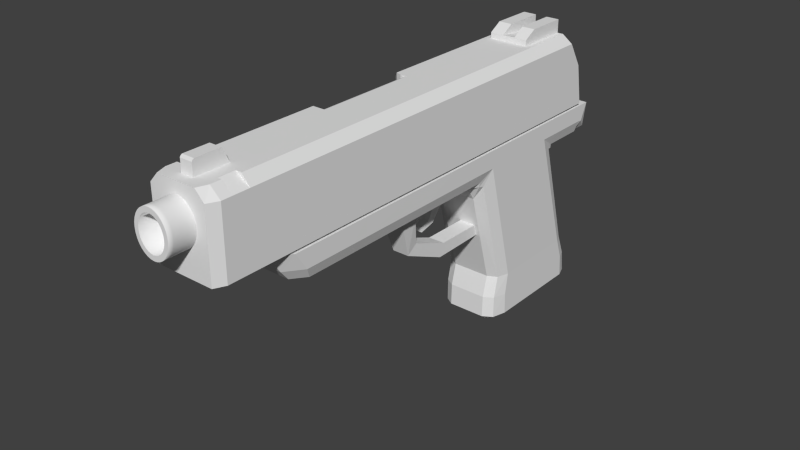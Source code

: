 # Source: v_pistol.blend  (saved by Blender 2.76.0; exported with 4.5.12 LTS)
import bpy
from mathutils import Matrix  # noqa: F401  (used for matrix-valued properties, if any)

bpy.ops.wm.read_factory_settings(use_empty=True)
scene = bpy.context.scene
scene.name = 'Scene'

# ---- collections
col_collection_1 = bpy.data.collections.new('Collection 1'); scene.collection.children.link(col_collection_1)

# ---- world
world_world = bpy.data.worlds.new('World'); scene.world = world_world
world_world.color = (0.05088, 0.05088, 0.05088)
world_world.use_sun_shadow = False
world_world.sun_shadow_jitter_overblur = 0.0
world_world.cycles.sampling_method = 'MANUAL'
world_world.cycles.sample_map_resolution = 256

# ---- meshes
me_cube_002 = bpy.data.meshes.new('Cube.002')
me_cube_002.from_pydata([(-0.07833, -1.306, 0.7219), (-0.1244, 0.2557, 0.7219), (0.07866, -1.306, 0.7219), (0.125, 0.2557, 0.7219), (0.02337, 0.2557, 0.7219), (-0.02285, 0.2557, 0.7219), (0.02324, 0.2557, 0.5965), (-0.02272, 0.2557, 0.5965), (0.07263, 0.2557, 0.7219), (0.07218, 0.2557, 0.5965), (-0.07365, 0.2557, 0.7219), (-0.07319, 0.2557, 0.5965), (-0.1244, -1.244, 0.7219), (0.125, -1.244, 0.7219), (0.125, -1.218, 0.7219), (-0.1244, -1.218, 0.7219), (-0.07365, 0.3019, 0.7219), (-0.1244, 0.3019, 0.7219), (0.125, 0.3019, 0.7219), (0.07263, 0.3019, 0.7219), (0.02337, 0.3019, 0.7219), (-0.02285, 0.3019, 0.7219), (-0.0522, 0.3411, 0.6893), (-0.05208, 0.34, 0.6372), (-0.03348, 0.3528, 0.6722), (-0.03345, 0.3524, 0.6532), (-0.0882, 0.3411, 0.6893), (-0.08799, 0.34, 0.6372), (-0.05656, 0.3528, 0.6722), (-0.05651, 0.3524, 0.6532), (0.08836, 0.34, 0.6372), (0.08856, 0.3411, 0.6893), (0.05675, 0.3524, 0.6532), (0.0568, 0.3528, 0.6722), (0.05147, 0.3411, 0.6893), (0.05136, 0.34, 0.6372), (0.03302, 0.3528, 0.6722), (0.03299, 0.3524, 0.6532), (0.01653, 0.34, 0.6372), (0.01656, 0.3411, 0.6893), (0.01062, 0.3524, 0.6532), (0.01063, 0.3528, 0.6722), (-0.01617, 0.34, 0.6372), (-0.0162, 0.3411, 0.6893), (-0.01038, 0.3524, 0.6532), (-0.01039, 0.3528, 0.6722), (0.125, 0.1025, 0.7219), (-0.1244, 0.1025, 0.7219), (-0.1244, 0.05537, 0.7219), (0.125, 0.05537, 0.7219), (-0.1119, -1.232, 0.7219), (-0.06621, 0.2364, 0.7219), (-0.1119, 0.2364, 0.7219), (0.1124, 0.1025, 0.7219), (0.1124, 0.2364, 0.7219), (0.06531, 0.2364, 0.7219), (0.02103, 0.2364, 0.7219), (-0.02053, 0.2364, 0.7219), (-0.1119, -1.207, 0.7219), (0.1124, -1.232, 0.7219), (0.1124, -1.207, 0.7219), (-0.1119, 0.05537, 0.7219), (0.1124, 0.05537, 0.7219), (-0.1119, 0.1025, 0.7219), (-0.1244, -0.2207, 0.7219), (0.125, -0.3418, 0.7219), (-0.1119, -0.2207, 0.7219), (0.1124, -0.3418, 0.7219), (0.125, 0.1535, 0.7219), (0.125, 0.2046, 0.7219), (-0.1244, 0.2046, 0.7219), (-0.1244, 0.1535, 0.7219), (-0.02272, 0.2046, 0.5965), (-0.02272, 0.1535, 0.5965), (0.02324, 0.2046, 0.5965), (0.02324, 0.1535, 0.5965), (-0.07319, 0.2046, 0.5965), (-0.07319, 0.1535, 0.5965), (0.1124, 0.1471, 0.7219), (0.1124, 0.1918, 0.7219), (-0.1119, 0.1918, 0.7219), (-0.1119, 0.1471, 0.7219), (0.121, 0.1718, 0.1853), (-0.07151, 0.2189, 0.1853), (0.07053, 0.2189, 0.1853), (0.02276, 0.2189, 0.1853), (-0.02225, 0.2189, 0.1853), (-0.1205, 0.1718, 0.1853), (-0.02225, -0.2254, 0.1853), (0.02276, -0.2254, 0.1853), (0.07053, -0.2254, 0.1853), (-0.07251, -0.2254, 0.1853), (-0.1244, -1.005, 0.7219), (-0.02283, -1.005, 0.5965), (0.02335, -1.005, 0.5965), (0.07255, -1.005, 0.5965), (-0.07251, -1.005, 0.5965), (-0.1119, -1.005, 0.7219), (0.125, -1.005, 0.7219), (0.1124, -1.005, 0.7219), (-0.05519, -1.175, 0.5965), (-0.07833, -1.261, 0.6542), (-0.07155, -1.226, 0.6134), (0.05558, -1.175, 0.5965), (0.07866, -1.261, 0.6542), (0.0719, -1.226, 0.6134), (-0.1244, -1.2, 0.6543), (-0.07234, -1.153, 0.5965), (-0.1092, -1.177, 0.6134), (0.07285, -1.153, 0.5965), (0.125, -1.2, 0.6543), (0.1097, -1.177, 0.6134), (-0.07251, -0.3281, 0.5367), (-0.07251, -0.4031, 0.5965), (-0.124, -0.2922, 0.6543), (-0.07251, -0.3557, 0.579), (-0.1045, -0.3416, 0.5955), (-0.1086, -0.3462, 0.6134), (-0.1084, -0.3225, 0.5926), (-0.02274, -0.4031, 0.5965), (-0.02268, -0.3281, 0.5367), (-0.02272, -0.3557, 0.579), (0.02326, -0.4031, 0.5965), (0.0232, -0.3281, 0.5367), (0.02324, -0.3557, 0.579), (0.0718, -0.3281, 0.5367), (0.1245, -0.2922, 0.6543), (0.07221, -0.4031, 0.5965), (0.1089, -0.3225, 0.5926), (0.105, -0.3416, 0.5955), (0.1091, -0.3462, 0.6134), (0.07201, -0.3557, 0.579), (0.121, -0.1625, 0.1853), (0.1062, -0.2069, 0.1853), (-0.1205, -0.1625, 0.1853), (-0.1061, -0.2069, 0.1853), (-0.1244, -1.005, 0.6543), (-0.1091, -1.005, 0.6134), (0.1249, -1.005, 0.6543), (0.1096, -1.005, 0.6134), (0.125, -0.9409, 0.7219), (0.1124, -0.9409, 0.7219), (-0.1244, -0.9409, 0.7219), (-0.1119, -0.9409, 0.7219), (0.1095, -0.9409, 0.6134), (0.1248, -0.9409, 0.6543), (-0.07251, -0.9409, 0.5965), (-0.109, -0.9409, 0.6134), (-0.1243, -0.9409, 0.6543), (-0.02282, -0.9409, 0.5965), (0.02333, -0.9409, 0.5965), (0.0725, -0.9409, 0.5965), (0.125, -0.6455, 0.7219), (0.1124, -0.6455, 0.7219), (-0.1088, -0.6455, 0.6134), (-0.1241, -0.6455, 0.6543), (-0.02278, -0.6455, 0.5965), (-0.1244, -0.6455, 0.7219), (-0.1119, -0.6455, 0.7219), (0.1093, -0.6455, 0.6134), (0.1247, -0.6455, 0.6543), (-0.07251, -0.6455, 0.5965), (0.0233, -0.6455, 0.5965), (0.07238, -0.6455, 0.5965), (-0.1244, -0.7137, 0.7219), (-0.1119, -0.7137, 0.7219), (0.1094, -0.7137, 0.6134), (0.1247, -0.7137, 0.6543), (-0.07251, -0.7137, 0.5965), (0.02331, -0.7137, 0.5965), (0.07241, -0.7137, 0.5965), (0.125, -0.7137, 0.7219), (0.1124, -0.7137, 0.7219), (-0.1088, -0.7137, 0.6134), (-0.1242, -0.7137, 0.6543), (-0.02279, -0.7137, 0.5965), (-0.006485, -0.6633, 0.447), (-0.00648, -0.6213, 0.4767), (0.02365, -0.6213, 0.4767), (0.05573, -0.6213, 0.4767), (0.02365, -0.6633, 0.447), (0.05575, -0.6633, 0.447), (-0.006485, -0.4901, 0.3695), (-0.00648, -0.4712, 0.4174), (0.02365, -0.4712, 0.4174), (0.05573, -0.4712, 0.4174), (0.02365, -0.4901, 0.3695), (0.05575, -0.4901, 0.3695), (-0.006485, -0.2729, 0.373), (-0.00648, -0.2721, 0.4152), (0.02365, -0.2721, 0.4152), (0.05573, -0.2721, 0.4152), (0.02365, -0.2729, 0.373), (0.05575, -0.2729, 0.373), (-0.124, 0.2557, 0.659), (-0.1239, 0.2725, 0.6567), (-0.109, 0.3098, 0.6228), (-0.109, 0.2557, 0.6148), (0.1245, 0.2557, 0.659), (0.1095, 0.3098, 0.6228), (0.1245, 0.2725, 0.6567), (0.109, 0.2557, 0.6148), (0.07217, 0.165, 0.5965), (0.1245, 0.02397, 0.659), (0.07134, 0.1164, 0.5355), (0.1091, 0.09515, 0.6148), (0.1048, 0.1015, 0.5974), (0.1086, 0.08284, 0.6001), (0.07142, 0.1249, 0.5786), (-0.07159, 0.1164, 0.5355), (-0.124, 0.02397, 0.659), (-0.07241, 0.1249, 0.5786), (-0.1046, 0.1017, 0.5974), (-0.1081, 0.08284, 0.6001), (-0.109, 0.09604, 0.6148), (-0.02267, 0.1164, 0.5355), (-0.02272, 0.165, 0.5965), (-0.02271, 0.1249, 0.5786), (0.02319, 0.1164, 0.5355), (0.02324, 0.165, 0.5965), (0.02322, 0.1249, 0.5786), (-0.07319, 0.165, 0.5965), (0.07218, 0.1535, 0.5965), (0.1245, 0.1535, 0.659), (0.109, 0.1535, 0.6148), (0.1245, 0.2046, 0.659), (0.07217, 0.2046, 0.5965), (0.109, 0.2046, 0.6148), (-0.124, 0.2046, 0.659), (-0.109, 0.2046, 0.6148), (-0.124, 0.1535, 0.659), (-0.109, 0.1535, 0.6148), (0.1062, 0.2051, 0.1853), (-0.1061, 0.2051, 0.1853), (-0.06542, 0.2366, 0.02207), (-0.02225, 0.2366, 0.02207), (0.02276, 0.2366, 0.02207), (0.06461, 0.2366, 0.02207), (0.0718, 0.1449, 0.5876), (0.1069, 0.09831, 0.6061), (0.1166, 0.0534, 0.6295), (-0.1068, 0.09885, 0.6061), (-0.1161, 0.0534, 0.6295), (0.02323, 0.1449, 0.5876), (-0.02271, 0.1449, 0.5876), (-0.0728, 0.1449, 0.5876), (-0.1133, 0.1885, 0.1853), (0.1136, 0.1885, 0.1853), (-0.1165, 0.2557, 0.6369), (0.1167, 0.2557, 0.6369), (0.1168, 0.05956, 0.6369), (0.1067, 0.09215, 0.5987), (0.07138, 0.1206, 0.5571), (-0.072, 0.1206, 0.5571), (-0.1063, 0.09224, 0.5987), (-0.1165, 0.06001, 0.6369), (0.1167, 0.2046, 0.6369), (-0.1165, 0.1535, 0.6369), (0.02321, 0.1206, 0.5571), (-0.02269, 0.1206, 0.5571), (0.1167, 0.1535, 0.6369), (-0.1165, 0.2046, 0.6369), (-0.1114, 0.07613, 0.6178), (0.1118, 0.07586, 0.6178), (0.125, -0.425, 0.7219), (0.1124, -0.425, 0.7219), (-0.1086, -0.425, 0.6134), (-0.124, -0.425, 0.6543), (-0.02275, -0.425, 0.5965), (-0.1244, -0.425, 0.7219), (-0.1119, -0.425, 0.7219), (0.1091, -0.425, 0.6134), (0.1245, -0.425, 0.6543), (-0.07251, -0.425, 0.5965), (0.02327, -0.425, 0.5965), (0.07224, -0.425, 0.5965), (-0.1244, -0.5036, 0.7219), (-0.1119, -0.5036, 0.7219), (0.1092, -0.5036, 0.6134), (0.1245, -0.5036, 0.6543), (-0.07251, -0.5036, 0.5965), (0.02327, -0.5036, 0.5965), (0.125, -0.5036, 0.7219), (0.1124, -0.5036, 0.7219), (-0.1086, -0.5036, 0.6134), (-0.124, -0.5036, 0.6543), (-0.02275, -0.5036, 0.5965), (0.07226, -0.5036, 0.5965), (-0.01921, -0.4831, 0.5522), (-0.01921, -0.4459, 0.5418), (0.01973, -0.4459, 0.5418), (0.01973, -0.4831, 0.5522), (-0.01625, -0.5067, 0.5053), (-0.01625, -0.4833, 0.488), (0.01677, -0.4833, 0.488), (0.01677, -0.5067, 0.5053), (-0.01625, -0.5458, 0.4887), (-0.01625, -0.543, 0.4733), (0.01677, -0.543, 0.4733), (0.01677, -0.5458, 0.4887), (0.07053, 0.2528, 0.1046), (0.02276, 0.2528, 0.1046), (-0.02225, 0.2528, 0.1046), (-0.07151, 0.2528, 0.1046), (-0.1205, 0.2, 0.1046), (0.121, 0.2, 0.1046), (-0.02225, -0.2456, 0.1046), (0.02276, -0.2456, 0.1046), (0.07053, -0.2456, 0.1046), (-0.07251, -0.2456, 0.1046), (0.1062, -0.2249, 0.1046), (0.121, -0.175, 0.1046), (-0.1205, -0.175, 0.1046), (-0.1061, -0.2249, 0.1046), (-0.1133, 0.2187, 0.1046), (-0.1061, 0.2373, 0.1046), (0.1136, 0.2187, 0.1046), (0.1062, 0.2373, 0.1046), (-0.09364, 0.2023, 0.02207), (0.09415, 0.2021, 0.02207), (-0.02225, -0.2204, 0.02207), (0.02276, -0.2204, 0.02207), (0.06289, -0.2204, 0.02207), (-0.06448, -0.2204, 0.02207), (0.08315, -0.2079, 0.02207), (0.09415, -0.1682, 0.02207), (-0.09364, -0.1683, 0.02207), (-0.08286, -0.2084, 0.02207), (-0.08804, 0.2178, 0.02207), (-0.0846, 0.2274, 0.02207), (0.08843, 0.2176, 0.02207), (0.08488, 0.2272, 0.02207), (-0.02225, 0.2634, 0.02207), (-0.07151, 0.2634, 0.02207), (0.02276, 0.2634, 0.02207), (0.07053, 0.2634, 0.02207), (0.07053, -0.2473, 0.02207), (0.02276, -0.2473, 0.02207), (-0.02225, -0.2473, 0.02207), (-0.07251, -0.2473, 0.02207), (0.1062, -0.2252, 0.02207), (0.121, -0.1719, 0.02207), (-0.1205, -0.1719, 0.02207), (-0.1061, -0.2252, 0.02207), (-0.1205, 0.2069, 0.02207), (0.121, 0.2069, 0.02207), (-0.1133, 0.2269, 0.02207), (-0.1061, 0.2469, 0.02207), (0.1136, 0.2269, 0.02207), (0.1062, 0.2469, 0.02207), (-0.02225, 0.2366, 0.0001636), (-0.06542, 0.2366, 0.0001636), (0.02276, 0.2366, 0.0001636), (0.06461, 0.2366, 0.0001636), (0.06289, -0.2204, 0.0001636), (0.02276, -0.2204, 0.0001636), (-0.02225, -0.2204, 0.0001636), (-0.06448, -0.2204, 0.0001636), (0.08315, -0.2079, 0.0001636), (0.09415, -0.1682, 0.0001636), (-0.09364, -0.1683, 0.0001636), (-0.08286, -0.2084, 0.0001636), (-0.09364, 0.2023, 0.0001636), (0.09415, 0.2021, 0.0001636), (-0.08804, 0.2178, 0.0001636), (-0.0846, 0.2274, 0.0001636), (0.08843, 0.2176, 0.0001636), (0.08488, 0.2272, 0.0001636)], [], [(3, 69, 225, 198), (27, 26, 28, 29), (8, 3, 18, 19), (3, 198, 200, 18), (14, 13, 110, 138, 98), (20, 19, 34, 39), (19, 18, 31, 34), (13, 2, 104, 110), (109, 103, 100, 107, 96, 93, 94, 95), (9, 6, 38, 35), (70, 1, 194, 228), (27, 196, 195, 17, 26), (6, 7, 42, 38), (7, 11, 23, 42), (21, 20, 39, 43), (16, 21, 43, 22), (1, 10, 16, 17), (4, 8, 19, 20), (10, 5, 21, 16), (31, 30, 32, 33), (5, 4, 20, 21), (23, 27, 29, 25), (25, 29, 28, 24), (24, 28, 26, 22), (35, 38, 40, 37), (37, 40, 41, 36), (36, 41, 39, 34), (38, 42, 44, 40), (40, 44, 45, 41), (41, 45, 43, 39), (30, 35, 37, 32), (32, 37, 36, 33), (33, 36, 34, 31), (42, 23, 25, 44), (44, 25, 24, 45), (45, 24, 22, 43), (17, 16, 22, 26), (200, 199, 30, 31, 18), (11, 196, 27, 23), (218, 204, 84, 85), (215, 218, 85, 86), (209, 215, 86, 83), (47, 71, 230, 210), (77, 73, 216, 221), (69, 3, 54, 79), (10, 1, 52, 51), (47, 48, 61, 63), (2, 13, 59, 50, 12, 0, 101, 104), (15, 12, 50, 58), (65, 49, 62, 67), (8, 4, 56, 55), (4, 5, 57, 56), (49, 46, 53, 62), (5, 10, 51, 57), (71, 47, 63, 81), (13, 14, 60, 59), (92, 15, 58, 97), (3, 8, 55, 54), (48, 64, 66, 61), (264, 65, 67, 265), (123, 120, 88, 89), (68, 46, 203, 223), (146, 149, 93, 96), (140, 98, 138, 145), (73, 75, 219, 216), (1, 70, 80, 52), (70, 71, 81, 80), (46, 68, 78, 53), (68, 69, 79, 78), (82, 203, 46, 49, 65, 126, 132), (71, 70, 228, 230), (199, 9, 35, 30), (11, 7, 72, 76), (76, 72, 73, 77), (7, 6, 74, 72), (72, 74, 75, 73), (6, 9, 226, 74), (74, 226, 222, 75), (195, 194, 1, 17), (88, 91, 309, 306), (48, 47, 210, 87, 134, 114, 64), (134, 87, 304, 312), (82, 132, 311, 305), (89, 88, 306, 307), (83, 86, 302, 303), (133, 90, 308, 310), (247, 82, 305, 316), (90, 89, 307, 308), (86, 85, 301, 302), (69, 68, 223, 225), (75, 222, 202, 219), (149, 150, 94, 93), (14, 98, 99, 60), (142, 92, 97, 143), (269, 64, 114, 267), (125, 123, 89, 90), (120, 112, 91, 88), (150, 151, 95, 94), (233, 83, 303, 315), (12, 15, 92, 136, 106), (112, 115, 116, 118), (113, 117, 116, 115), (114, 118, 116, 117), (125, 128, 129, 131), (126, 130, 129, 128), (127, 131, 129, 130), (107, 100, 102, 108), (108, 102, 101, 106), (100, 103, 105, 102), (102, 105, 104, 101), (103, 109, 111, 105), (105, 111, 110, 104), (96, 107, 108, 137), (137, 108, 106, 136), (132, 126, 128, 133), (133, 128, 125, 90), (91, 112, 118, 135), (135, 118, 114, 134), (275, 127, 130, 271), (271, 130, 126, 272), (127, 122, 124, 131), (131, 124, 123, 125), (122, 119, 121, 124), (124, 121, 120, 123), (119, 113, 115, 121), (121, 115, 112, 120), (146, 96, 137, 147), (147, 137, 136, 148), (109, 95, 139, 111), (111, 139, 138, 110), (0, 12, 106, 101), (173, 147, 148, 174), (168, 146, 147, 173), (139, 144, 145, 138), (95, 151, 144, 139), (169, 170, 151, 150), (92, 142, 148, 136), (164, 142, 143, 165), (175, 169, 150, 149), (171, 140, 145, 167), (168, 175, 149, 146), (98, 140, 141, 99), (280, 286, 156, 161), (282, 152, 160, 279), (286, 281, 162, 156), (276, 157, 158, 277), (281, 287, 163, 162), (280, 161, 154, 284), (284, 154, 155, 285), (166, 159, 160, 167), (170, 163, 159, 166), (164, 157, 155, 174), (171, 152, 153, 172), (140, 171, 172, 141), (142, 164, 174, 148), (151, 170, 166, 144), (144, 166, 167, 145), (161, 156, 175, 168), (152, 171, 167, 160), (170, 169, 180, 181), (157, 164, 165, 158), (175, 156, 177, 176), (161, 168, 173, 154), (154, 173, 174, 155), (177, 178, 184, 183), (180, 176, 182, 186), (169, 175, 176, 180), (163, 170, 181, 179), (162, 163, 179, 178), (156, 162, 178, 177), (185, 187, 193, 191), (187, 186, 192, 193), (181, 180, 186, 187), (179, 181, 187, 185), (178, 179, 185, 184), (176, 177, 183, 182), (189, 190, 192, 188), (190, 191, 193, 192), (184, 185, 191, 190), (182, 183, 189, 188), (186, 182, 188, 192), (183, 184, 190, 189), (11, 197, 248, 194, 195, 196), (198, 249, 201, 9, 199, 200), (238, 239, 206, 208), (263, 251, 206, 239), (252, 208, 206, 251), (245, 211, 212, 241), (253, 254, 212, 211), (262, 241, 212, 254), (226, 9, 201, 227), (256, 249, 198, 225), (77, 221, 214, 231), (257, 255, 210, 230), (252, 258, 220, 208), (238, 243, 219, 202), (258, 259, 217, 220), (243, 244, 216, 219), (259, 253, 211, 217), (244, 245, 221, 216), (246, 242, 213, 233), (233, 213, 209, 83), (240, 247, 232, 207), (207, 232, 84, 204), (202, 222, 224, 205), (250, 260, 223, 203), (222, 226, 227, 224), (260, 256, 225, 223), (11, 76, 229, 197), (248, 261, 228, 194), (76, 77, 231, 229), (261, 257, 230, 228), (203, 82, 247, 240), (87, 210, 242, 246), (217, 211, 245, 244), (220, 217, 244, 243), (208, 220, 243, 238), (255, 214, 241, 262), (221, 245, 241, 214), (250, 263, 239, 205), (202, 205, 239, 238), (246, 233, 315, 314), (85, 84, 300, 301), (132, 133, 310, 311), (87, 246, 314, 304), (84, 232, 317, 300), (240, 263, 250), (255, 262, 242), (229, 231, 257, 261), (197, 229, 261, 248), (224, 227, 256, 260), (205, 224, 260, 250), (215, 209, 253, 259), (218, 215, 259, 258), (204, 218, 258, 252), (231, 214, 255, 257), (227, 201, 249, 256), (242, 262, 254, 213), (209, 213, 254, 253), (204, 252, 251, 207), (240, 207, 251, 263), (203, 240, 250), (210, 255, 242), (117, 266, 267, 114), (113, 273, 266, 117), (122, 127, 275, 274), (64, 269, 270, 66), (119, 122, 274, 268), (65, 264, 272, 126), (113, 119, 268, 273), (278, 271, 272, 279), (287, 275, 271, 278), (276, 269, 267, 285), (282, 264, 265, 283), (152, 282, 283, 153), (157, 276, 285, 155), (163, 287, 278, 159), (159, 278, 279, 160), (266, 284, 285, 267), (273, 280, 284, 266), (274, 275, 287, 281), (269, 276, 277, 270), (268, 274, 290, 289), (264, 282, 279, 272), (273, 268, 286, 280), (291, 288, 292, 295), (281, 286, 288, 291), (274, 281, 291, 290), (286, 268, 289, 288), (293, 294, 298, 297), (289, 290, 294, 293), (290, 291, 295, 294), (288, 289, 293, 292), (297, 298, 299, 296), (294, 295, 299, 298), (292, 293, 297, 296), (295, 292, 296, 299), (307, 306, 338, 337), (303, 302, 332, 333), (309, 313, 343, 339), (308, 307, 337, 336), (302, 301, 334, 332), (310, 308, 336, 340), (301, 300, 335, 334), (305, 311, 341, 345), (312, 304, 344, 342), (300, 317, 349, 335), (313, 312, 342, 343), (317, 316, 348, 349), (316, 305, 345, 348), (311, 310, 340, 341), (315, 303, 333, 347), (135, 134, 312, 313), (232, 247, 316, 317), (91, 135, 313, 309), (304, 314, 346, 344), (306, 309, 339, 338), (314, 315, 347, 346), (329, 234, 351, 365), (235, 234, 333, 332), (236, 235, 332, 334), (237, 236, 334, 335), (321, 322, 336, 337), (320, 321, 337, 338), (323, 320, 338, 339), (324, 325, 341, 340), (326, 327, 343, 342), (318, 326, 342, 344), (325, 319, 345, 341), (322, 324, 340, 336), (327, 323, 339, 343), (328, 318, 344, 346), (234, 329, 347, 333), (330, 331, 349, 348), (331, 237, 335, 349), (329, 328, 346, 347), (319, 330, 348, 345), (366, 363, 359, 358, 354, 355, 356, 357, 361, 360, 362, 364, 365, 351, 350, 352, 353, 367), (325, 324, 358, 359), (331, 330, 366, 367), (327, 326, 360, 361), (234, 235, 350, 351), (237, 331, 367, 353), (326, 318, 362, 360), (235, 236, 352, 350), (328, 329, 365, 364), (319, 325, 359, 363), (236, 237, 353, 352), (330, 319, 363, 366), (324, 322, 354, 358), (322, 321, 355, 354), (323, 327, 361, 357), (321, 320, 356, 355), (318, 328, 364, 362), (320, 323, 357, 356)])
_uv = me_cube_002.uv_layers.new(name='UVMap')
_uv.uv.foreach_set('vector', [0.956, 0.5764, 0.9294, 0.5764, 0.9294, 0.5436, 0.956, 0.5436, 1.025, 0.5267, 1.026, 0.5539, 1.035, 0.545, 1.035, 0.535, 0.956, 0.5764, 0.956, 0.5764, 0.9801, 0.5764, 0.9801, 0.5764, 0.956, 0.5764, 0.956, 0.5436, 0.9648, 0.5424, 0.9801, 0.5764, 0.1884, 0.5764, 0.175, 0.5764, 0.1978, 0.5412, 0.2997, 0.5412, 0.2997, 0.5764, 0.9801, 0.5764, 0.9801, 0.5764, 1.026, 0.5539, 1.026, 0.5539, 0.9801, 0.5764, 0.9801, 0.5764, 1.026, 0.5539, 1.026, 0.5539, 0.175, 0.5764, 0.1425, 0.5764, 0.1662, 0.5411, 0.1978, 0.5412, 0.2224, 0.511, 0.2107, 0.511, 0.2107, 0.511, 0.2223, 0.511, 0.2997, 0.511, 0.2997, 0.511, 0.2997, 0.511, 0.2997, 0.511, 0.956, 0.511, 0.956, 0.511, 1.025, 0.5267, 1.025, 0.5267, 0.9294, 0.5764, 0.956, 0.5764, 0.956, 0.5436, 0.9294, 0.5436, 1.025, 0.5267, 0.9842, 0.5248, 0.9648, 0.5424, 0.9801, 0.5764, 1.026, 0.5539, 0.956, 0.511, 0.956, 0.511, 1.025, 0.5267, 1.025, 0.5267, 0.956, 0.511, 0.956, 0.511, 1.025, 0.5267, 1.025, 0.5267, 0.9801, 0.5764, 0.9801, 0.5764, 1.026, 0.5539, 1.026, 0.5539, 0.9801, 0.5764, 0.9801, 0.5764, 1.026, 0.5539, 1.026, 0.5539, 0.956, 0.5764, 0.956, 0.5764, 0.9801, 0.5764, 0.9801, 0.5764, 0.956, 0.5764, 0.956, 0.5764, 0.9801, 0.5764, 0.9801, 0.5764, 0.956, 0.5764, 0.956, 0.5764, 0.9801, 0.5764, 0.9801, 0.5764, 1.026, 0.5539, 1.025, 0.5267, 1.035, 0.535, 1.035, 0.545, 0.956, 0.5764, 0.956, 0.5764, 0.9801, 0.5764, 0.9801, 0.5764, 1.025, 0.5267, 1.025, 0.5267, 1.035, 0.535, 1.035, 0.535, 1.035, 0.535, 1.035, 0.535, 1.035, 0.545, 1.035, 0.545, 1.035, 0.545, 1.035, 0.545, 1.026, 0.5539, 1.026, 0.5539, 1.025, 0.5267, 1.025, 0.5267, 1.035, 0.535, 1.035, 0.535, 1.035, 0.535, 1.035, 0.535, 1.035, 0.545, 1.035, 0.545, 1.035, 0.545, 1.035, 0.545, 1.026, 0.5539, 1.026, 0.5539, 1.025, 0.5267, 1.025, 0.5267, 1.035, 0.535, 1.035, 0.535, 1.035, 0.535, 1.035, 0.535, 1.035, 0.545, 1.035, 0.545, 1.035, 0.545, 1.035, 0.545, 1.026, 0.5539, 1.026, 0.5539, 1.025, 0.5267, 1.025, 0.5267, 1.035, 0.535, 1.035, 0.535, 1.035, 0.535, 1.035, 0.535, 1.035, 0.545, 1.035, 0.545, 1.035, 0.545, 1.035, 0.545, 1.026, 0.5539, 1.026, 0.5539, 1.025, 0.5267, 1.025, 0.5267, 1.035, 0.535, 1.035, 0.535, 1.035, 0.535, 1.035, 0.535, 1.035, 0.545, 1.035, 0.545, 1.035, 0.545, 1.035, 0.545, 1.026, 0.5539, 1.026, 0.5539, 0.9801, 0.5764, 0.9801, 0.5764, 1.026, 0.5539, 1.026, 0.5539, 0.9648, 0.5424, 0.9842, 0.5248, 1.025, 0.5267, 1.026, 0.5539, 0.9801, 0.5764, 0.956, 0.511, 0.9842, 0.5248, 1.025, 0.5267, 1.025, 0.5267, 0.8835, 0.4793, 0.8835, 0.4793, 0.9369, 0.2969, 0.9369, 0.2969, 0.8835, 0.4793, 0.8835, 0.4793, 0.9369, 0.2969, 0.9369, 0.2969, 0.8835, 0.4793, 0.8835, 0.4793, 0.9369, 0.2969, 0.9369, 0.2969, 0.8762, 0.5764, 0.9028, 0.5764, 0.9028, 0.5436, 0.8353, 0.5436, 0.9028, 0.511, 0.9028, 0.511, 0.9088, 0.511, 0.9088, 0.511, 0.9294, 0.5764, 0.956, 0.5764, 0.946, 0.5764, 0.9227, 0.5764, 0.956, 0.5764, 0.956, 0.5764, 0.946, 0.5764, 0.946, 0.5764, 0.8762, 0.5764, 0.8517, 0.5764, 0.8517, 0.5764, 0.8762, 0.5764, 0.1425, 0.5764, 0.175, 0.5764, 0.181, 0.5764, 0.181, 0.5764, 0.175, 0.5764, 0.1425, 0.5764, 0.1662, 0.5411, 0.1662, 0.5411, 0.1884, 0.5764, 0.175, 0.5764, 0.181, 0.5764, 0.1942, 0.5764, 0.6448, 0.5764, 0.8517, 0.5764, 0.8517, 0.5764, 0.6448, 0.5764, 0.956, 0.5764, 0.956, 0.5764, 0.946, 0.5764, 0.946, 0.5764, 0.956, 0.5764, 0.956, 0.5764, 0.946, 0.5764, 0.946, 0.5764, 0.8517, 0.5764, 0.8762, 0.5764, 0.8762, 0.5764, 0.8517, 0.5764, 0.956, 0.5764, 0.956, 0.5764, 0.946, 0.5764, 0.946, 0.5764, 0.9028, 0.5764, 0.8762, 0.5764, 0.8762, 0.5764, 0.8995, 0.5764, 0.175, 0.5764, 0.1884, 0.5764, 0.1942, 0.5764, 0.181, 0.5764, 0.2997, 0.5764, 0.1884, 0.5764, 0.1942, 0.5764, 0.2997, 0.5764, 0.956, 0.5764, 0.956, 0.5764, 0.946, 0.5764, 0.946, 0.5764, 0.8517, 0.5764, 0.7079, 0.5764, 0.7079, 0.5764, 0.8517, 0.5764, 0.6015, 0.5764, 0.6448, 0.5764, 0.6448, 0.5764, 0.6015, 0.5764, 0.652, 0.4799, 0.652, 0.4799, 0.7055, 0.2969, 0.7055, 0.2969, 0.9028, 0.5764, 0.8762, 0.5764, 0.8353, 0.5436, 0.9028, 0.5436, 0.3328, 0.511, 0.3328, 0.511, 0.2997, 0.511, 0.2997, 0.511, 0.3328, 0.5764, 0.2997, 0.5764, 0.2997, 0.5412, 0.3328, 0.5412, 0.9028, 0.511, 0.9028, 0.511, 0.9088, 0.511, 0.9088, 0.511, 0.956, 0.5764, 0.9294, 0.5764, 0.9227, 0.5764, 0.946, 0.5764, 0.9294, 0.5764, 0.9028, 0.5764, 0.8995, 0.5764, 0.9227, 0.5764, 0.8762, 0.5764, 0.9028, 0.5764, 0.8995, 0.5764, 0.8762, 0.5764, 0.9028, 0.5764, 0.9294, 0.5764, 0.9227, 0.5764, 0.8995, 0.5764, 0.9123, 0.2969, 0.8353, 0.5436, 0.8762, 0.5764, 0.8517, 0.5764, 0.6448, 0.5764, 0.6707, 0.5412, 0.7382, 0.2969, 0.9028, 0.5764, 0.9294, 0.5764, 0.9294, 0.5436, 0.9028, 0.5436, 0.9842, 0.5248, 0.956, 0.511, 1.025, 0.5267, 1.025, 0.5267, 0.956, 0.511, 0.956, 0.511, 0.9294, 0.511, 0.9294, 0.511, 0.9294, 0.511, 0.9294, 0.511, 0.9028, 0.511, 0.9028, 0.511, 0.956, 0.511, 0.956, 0.511, 0.9294, 0.511, 0.9294, 0.511, 0.9294, 0.511, 0.9294, 0.511, 0.9028, 0.511, 0.9028, 0.511, 0.956, 0.511, 0.956, 0.511, 0.9294, 0.511, 0.9294, 0.511, 0.9294, 0.511, 0.9294, 0.511, 0.9028, 0.511, 0.9028, 0.511, 0.9648, 0.5424, 0.956, 0.5436, 0.956, 0.5764, 0.9801, 0.5764, 0.7055, 0.2969, 0.7055, 0.2969, 0.695, 0.2549, 0.695, 0.2549, 0.8517, 0.5764, 0.8762, 0.5764, 0.8353, 0.5436, 0.9123, 0.2969, 0.7382, 0.2969, 0.6707, 0.5412, 0.7079, 0.5764, 0.7382, 0.2969, 0.9123, 0.2969, 0.927, 0.2549, 0.7317, 0.2549, 0.9123, 0.2969, 0.7382, 0.2969, 0.7317, 0.2549, 0.927, 0.2549, 0.7055, 0.2969, 0.7055, 0.2969, 0.695, 0.2549, 0.695, 0.2549, 0.9369, 0.2969, 0.9369, 0.2969, 0.9545, 0.2549, 0.9545, 0.2549, 0.7151, 0.2969, 0.7055, 0.2969, 0.695, 0.2549, 0.7057, 0.2549, 0.921, 0.2969, 0.9123, 0.2969, 0.927, 0.2549, 0.9367, 0.2549, 0.7055, 0.2969, 0.7055, 0.2969, 0.695, 0.2549, 0.695, 0.2549, 0.9369, 0.2969, 0.9369, 0.2969, 0.9545, 0.2549, 0.9545, 0.2549, 0.9294, 0.5764, 0.9028, 0.5764, 0.9028, 0.5436, 0.9294, 0.5436, 0.9028, 0.511, 0.9028, 0.511, 0.9088, 0.511, 0.9088, 0.511, 0.3328, 0.511, 0.3328, 0.511, 0.2997, 0.511, 0.2997, 0.511, 0.1884, 0.5764, 0.2997, 0.5764, 0.2997, 0.5764, 0.1942, 0.5764, 0.3328, 0.5764, 0.2997, 0.5764, 0.2997, 0.5764, 0.3328, 0.5764, 0.6015, 0.5764, 0.7079, 0.5764, 0.6707, 0.5412, 0.6015, 0.5412, 0.652, 0.4799, 0.652, 0.4799, 0.7055, 0.2969, 0.7055, 0.2969, 0.652, 0.4799, 0.652, 0.4799, 0.7055, 0.2969, 0.7055, 0.2969, 0.3328, 0.511, 0.3328, 0.511, 0.2997, 0.511, 0.2997, 0.511, 0.9297, 0.2969, 0.9369, 0.2969, 0.9545, 0.2549, 0.9465, 0.2549, 0.175, 0.5764, 0.1884, 0.5764, 0.2997, 0.5764, 0.2997, 0.5412, 0.1978, 0.5412, 0.652, 0.4799, 0.6376, 0.5019, 0.645, 0.5106, 0.6549, 0.509, 0.6129, 0.511, 0.6425, 0.5199, 0.645, 0.5106, 0.6376, 0.5019, 0.6707, 0.5412, 0.6549, 0.509, 0.645, 0.5106, 0.6425, 0.5199, 0.652, 0.4799, 0.6549, 0.509, 0.645, 0.5106, 0.6376, 0.5019, 0.6707, 0.5412, 0.6425, 0.5199, 0.645, 0.5106, 0.6549, 0.509, 0.6129, 0.511, 0.6376, 0.5019, 0.645, 0.5106, 0.6425, 0.5199, 0.2223, 0.511, 0.2107, 0.511, 0.1844, 0.5198, 0.2101, 0.5199, 0.2101, 0.5199, 0.1844, 0.5198, 0.1662, 0.5411, 0.1978, 0.5412, 0.2107, 0.511, 0.2107, 0.511, 0.1844, 0.5198, 0.1844, 0.5198, 0.1844, 0.5198, 0.1844, 0.5198, 0.1662, 0.5411, 0.1662, 0.5411, 0.2107, 0.511, 0.2224, 0.511, 0.2101, 0.5199, 0.1844, 0.5198, 0.1844, 0.5198, 0.2101, 0.5199, 0.1978, 0.5412, 0.1662, 0.5411, 0.2997, 0.511, 0.2223, 0.511, 0.2101, 0.5199, 0.2997, 0.5199, 0.2997, 0.5199, 0.2101, 0.5199, 0.1978, 0.5412, 0.2997, 0.5412, 0.7382, 0.2969, 0.6707, 0.5412, 0.6549, 0.509, 0.7151, 0.2969, 0.7151, 0.2969, 0.6549, 0.509, 0.652, 0.4799, 0.7055, 0.2969, 0.7055, 0.2969, 0.652, 0.4799, 0.6549, 0.509, 0.7151, 0.2969, 0.7151, 0.2969, 0.6549, 0.509, 0.6707, 0.5412, 0.7382, 0.2969, 0.6015, 0.511, 0.6129, 0.511, 0.6425, 0.5199, 0.6015, 0.5199, 0.6015, 0.5199, 0.6425, 0.5199, 0.6707, 0.5412, 0.6015, 0.5412, 0.6129, 0.511, 0.6129, 0.511, 0.6376, 0.5019, 0.6376, 0.5019, 0.6376, 0.5019, 0.6376, 0.5019, 0.652, 0.4799, 0.652, 0.4799, 0.6098, 0.7839, 0.6098, 0.7839, 0.6345, 0.7748, 0.6345, 0.7748, 0.6376, 0.5019, 0.6376, 0.5019, 0.652, 0.4799, 0.652, 0.4799, 0.6129, 0.511, 0.6129, 0.511, 0.6376, 0.5019, 0.6376, 0.5019, 0.6376, 0.5019, 0.6376, 0.5019, 0.652, 0.4799, 0.652, 0.4799, 0.3328, 0.511, 0.2997, 0.511, 0.2997, 0.5199, 0.3328, 0.5199, 0.3328, 0.5199, 0.2997, 0.5199, 0.2997, 0.5412, 0.3328, 0.5412, 0.2224, 0.511, 0.2997, 0.511, 0.2997, 0.5199, 0.2101, 0.5199, 0.2101, 0.5199, 0.2997, 0.5199, 0.2997, 0.5412, 0.1978, 0.5412, 0.1425, 0.5764, 0.175, 0.5764, 0.1978, 0.5412, 0.1662, 0.5411, 0.4512, 0.5199, 0.3328, 0.5199, 0.3328, 0.5412, 0.4512, 0.5412, 0.4512, 0.511, 0.3328, 0.511, 0.3328, 0.5199, 0.4512, 0.5199, 0.2997, 0.5199, 0.3328, 0.5199, 0.3328, 0.5412, 0.2997, 0.5412, 0.2997, 0.511, 0.3328, 0.511, 0.3328, 0.5199, 0.2997, 0.5199, 0.4512, 0.511, 0.4512, 0.511, 0.3328, 0.511, 0.3328, 0.511, 0.2997, 0.5764, 0.3328, 0.5764, 0.3328, 0.5412, 0.2997, 0.5412, 0.4512, 0.5764, 0.3328, 0.5764, 0.3328, 0.5764, 0.4512, 0.5764, 0.4512, 0.511, 0.4512, 0.511, 0.3328, 0.511, 0.3328, 0.511, 0.4512, 0.5764, 0.3328, 0.5764, 0.3328, 0.5412, 0.4512, 0.5412, 0.4512, 0.511, 0.4512, 0.511, 0.3328, 0.511, 0.3328, 0.511, 0.2997, 0.5764, 0.3328, 0.5764, 0.3328, 0.5764, 0.2997, 0.5764, 0.5606, 0.511, 0.5606, 0.511, 0.4867, 0.511, 0.4867, 0.511, 0.5606, 0.5764, 0.4867, 0.5764, 0.4867, 0.5412, 0.5606, 0.5412, 0.7157, 0.8239, 0.7157, 0.8239, 0.716, 0.75, 0.716, 0.75, 0.5606, 0.5764, 0.4867, 0.5764, 0.4867, 0.5764, 0.5606, 0.5764, 0.5606, 0.511, 0.5606, 0.511, 0.4867, 0.511, 0.4867, 0.511, 0.5606, 0.511, 0.4867, 0.511, 0.4867, 0.5199, 0.5606, 0.5199, 0.5606, 0.5199, 0.4867, 0.5199, 0.4867, 0.5412, 0.5606, 0.5412, 0.4512, 0.5199, 0.4867, 0.5199, 0.4867, 0.5412, 0.4512, 0.5412, 0.4512, 0.511, 0.4867, 0.511, 0.4867, 0.5199, 0.4512, 0.5199, 0.4512, 0.5764, 0.4867, 0.5764, 0.4867, 0.5412, 0.4512, 0.5412, 0.4512, 0.5764, 0.4867, 0.5764, 0.4867, 0.5764, 0.4512, 0.5764, 0.3328, 0.5764, 0.4512, 0.5764, 0.4512, 0.5764, 0.3328, 0.5764, 0.3328, 0.5764, 0.4512, 0.5764, 0.4512, 0.5412, 0.3328, 0.5412, 0.3328, 0.511, 0.4512, 0.511, 0.4512, 0.5199, 0.3328, 0.5199, 0.3328, 0.5199, 0.4512, 0.5199, 0.4512, 0.5412, 0.3328, 0.5412, 0.4867, 0.511, 0.4867, 0.511, 0.4512, 0.511, 0.4512, 0.511, 0.4867, 0.5764, 0.4512, 0.5764, 0.4512, 0.5412, 0.4867, 0.5412, 0.4512, 0.511, 0.4512, 0.511, 0.4774, 0.4332, 0.4774, 0.4332, 0.4867, 0.5764, 0.4512, 0.5764, 0.4512, 0.5764, 0.4867, 0.5764, 0.4512, 0.511, 0.4867, 0.511, 0.4993, 0.4487, 0.4774, 0.4332, 0.4867, 0.511, 0.4512, 0.511, 0.4512, 0.5199, 0.4867, 0.5199, 0.4867, 0.5199, 0.4512, 0.5199, 0.4512, 0.5412, 0.4867, 0.5412, 0.4993, 0.4487, 0.4993, 0.4487, 0.5775, 0.4178, 0.5775, 0.4178, 0.4774, 0.4332, 0.4774, 0.4332, 0.5676, 0.3928, 0.5676, 0.3928, 0.4512, 0.511, 0.4512, 0.511, 0.4774, 0.4332, 0.4774, 0.4332, 0.4867, 0.511, 0.4512, 0.511, 0.4774, 0.4332, 0.4993, 0.4487, 0.4867, 0.511, 0.4867, 0.511, 0.4993, 0.4487, 0.4993, 0.4487, 0.4867, 0.511, 0.4867, 0.511, 0.4993, 0.4487, 0.4993, 0.4487, 0.5775, 0.4178, 0.5676, 0.3928, 0.6807, 0.3946, 0.6811, 0.4166, 0.5676, 0.3928, 0.5676, 0.3928, 0.6807, 0.3946, 0.6807, 0.3946, 0.4774, 0.4332, 0.4774, 0.4332, 0.5676, 0.3928, 0.5676, 0.3928, 0.4993, 0.4487, 0.4774, 0.4332, 0.5676, 0.3928, 0.5775, 0.4178, 0.4993, 0.4487, 0.4993, 0.4487, 0.5775, 0.4178, 0.5775, 0.4178, 0.4774, 0.4332, 0.4993, 0.4487, 0.5775, 0.4178, 0.5676, 0.3928, 0.6811, 0.4166, 0.6811, 0.4166, 0.6807, 0.3946, 0.6807, 0.3946, 0.6811, 0.4166, 0.6811, 0.4166, 0.6807, 0.3946, 0.6807, 0.3946, 0.5775, 0.4178, 0.5775, 0.4178, 0.6811, 0.4166, 0.6811, 0.4166, 0.5676, 0.3928, 0.5775, 0.4178, 0.6811, 0.4166, 0.6807, 0.3946, 0.5676, 0.3928, 0.5676, 0.3928, 0.6807, 0.3946, 0.6807, 0.3946, 0.5775, 0.4178, 0.5775, 0.4178, 0.6811, 0.4166, 0.6811, 0.4166, 0.956, 0.511, 0.956, 0.5206, 0.956, 0.5321, 0.956, 0.5436, 0.9648, 0.5424, 0.9842, 0.5248, 0.956, 0.5436, 0.956, 0.5321, 0.956, 0.5206, 0.956, 0.511, 0.9842, 0.5248, 0.9648, 0.5424, 0.8983, 0.5064, 0.8741, 0.516, 0.8757, 0.5115, 0.8879, 0.5017, 0.8624, 0.5222, 0.8709, 0.5122, 0.8757, 0.5115, 0.8741, 0.516, 0.8857, 0.4905, 0.8879, 0.5017, 0.8757, 0.5115, 0.8709, 0.5122, 0.8983, 0.5064, 0.8879, 0.5017, 0.8758, 0.5115, 0.8743, 0.516, 0.8857, 0.4905, 0.8709, 0.5122, 0.8758, 0.5115, 0.8879, 0.5017, 0.8625, 0.5222, 0.8743, 0.516, 0.8758, 0.5115, 0.8709, 0.5122, 0.9294, 0.511, 0.956, 0.511, 0.956, 0.5206, 0.9294, 0.5206, 0.9294, 0.5321, 0.956, 0.5321, 0.956, 0.5436, 0.9294, 0.5436, 0.9028, 0.511, 0.9088, 0.511, 0.8729, 0.5206, 0.9028, 0.5206, 0.9028, 0.5321, 0.8541, 0.5321, 0.8353, 0.5436, 0.9028, 0.5436, 0.8857, 0.4905, 0.8857, 0.4905, 0.8879, 0.5017, 0.8879, 0.5017, 0.8983, 0.5064, 0.8983, 0.5064, 0.9088, 0.511, 0.9088, 0.511, 0.8857, 0.4905, 0.8857, 0.4905, 0.8879, 0.5017, 0.8879, 0.5017, 0.8983, 0.5064, 0.8983, 0.5064, 0.9088, 0.511, 0.9088, 0.511, 0.8857, 0.4905, 0.8857, 0.4905, 0.8879, 0.5017, 0.8879, 0.5017, 0.8983, 0.5064, 0.8983, 0.5064, 0.9088, 0.511, 0.9088, 0.511, 0.921, 0.2969, 0.8507, 0.5283, 0.866, 0.5129, 0.9297, 0.2969, 0.9297, 0.2969, 0.866, 0.5129, 0.8835, 0.4793, 0.9369, 0.2969, 0.8507, 0.5283, 0.921, 0.2969, 0.9297, 0.2969, 0.866, 0.5129, 0.866, 0.5129, 0.9297, 0.2969, 0.9369, 0.2969, 0.8835, 0.4793, 0.9088, 0.511, 0.9028, 0.511, 0.9028, 0.5206, 0.8724, 0.5206, 0.8539, 0.5321, 0.9028, 0.5321, 0.9028, 0.5436, 0.8353, 0.5436, 0.9028, 0.511, 0.9294, 0.511, 0.9294, 0.5206, 0.9028, 0.5206, 0.9028, 0.5321, 0.9294, 0.5321, 0.9294, 0.5436, 0.9028, 0.5436, 0.956, 0.511, 0.9294, 0.511, 0.9294, 0.5206, 0.956, 0.5206, 0.956, 0.5321, 0.9294, 0.5321, 0.9294, 0.5436, 0.956, 0.5436, 0.9294, 0.511, 0.9028, 0.511, 0.9028, 0.5206, 0.9294, 0.5206, 0.9294, 0.5321, 0.9028, 0.5321, 0.9028, 0.5436, 0.9294, 0.5436, 0.8353, 0.5436, 0.9123, 0.2969, 0.921, 0.2969, 0.8507, 0.5283, 0.9123, 0.2969, 0.8353, 0.5436, 0.8507, 0.5283, 0.921, 0.2969, 0.8879, 0.5017, 0.8879, 0.5017, 0.8983, 0.5064, 0.8983, 0.5064, 0.8879, 0.5017, 0.8879, 0.5017, 0.8983, 0.5064, 0.8983, 0.5064, 0.8879, 0.5017, 0.8879, 0.5017, 0.8983, 0.5064, 0.8983, 0.5064, 0.8541, 0.5321, 0.8729, 0.5206, 0.8743, 0.516, 0.8625, 0.5222, 0.9088, 0.511, 0.8983, 0.5064, 0.8743, 0.516, 0.8729, 0.5206, 0.8539, 0.5321, 0.8624, 0.5222, 0.8741, 0.516, 0.8724, 0.5206, 0.9088, 0.511, 0.8724, 0.5206, 0.8741, 0.516, 0.8983, 0.5064, 0.921, 0.2969, 0.9297, 0.2969, 0.9465, 0.2549, 0.9367, 0.2549, 0.9369, 0.2969, 0.9369, 0.2969, 0.9545, 0.2549, 0.9545, 0.2549, 0.7382, 0.2969, 0.7151, 0.2969, 0.7057, 0.2549, 0.7317, 0.2549, 0.9123, 0.2969, 0.921, 0.2969, 0.9367, 0.2549, 0.927, 0.2549, 0.9369, 0.2969, 0.9297, 0.2969, 0.9465, 0.2549, 0.9545, 0.2549, 0.8507, 0.5283, 0.8624, 0.5222, 0.8539, 0.5321, 0.8541, 0.5321, 0.8625, 0.5222, 0.8507, 0.5283, 0.9294, 0.5206, 0.9028, 0.5206, 0.9028, 0.5321, 0.9294, 0.5321, 0.956, 0.5206, 0.9294, 0.5206, 0.9294, 0.5321, 0.956, 0.5321, 0.9028, 0.5206, 0.9294, 0.5206, 0.9294, 0.5321, 0.9028, 0.5321, 0.8724, 0.5206, 0.9028, 0.5206, 0.9028, 0.5321, 0.8539, 0.5321, 0.8835, 0.4793, 0.8835, 0.4793, 0.8857, 0.4905, 0.8857, 0.4905, 0.8835, 0.4793, 0.8835, 0.4793, 0.8857, 0.4905, 0.8857, 0.4905, 0.8835, 0.4793, 0.8835, 0.4793, 0.8857, 0.4905, 0.8857, 0.4905, 0.9028, 0.5206, 0.8729, 0.5206, 0.8541, 0.5321, 0.9028, 0.5321, 0.9294, 0.5206, 0.956, 0.5206, 0.956, 0.5321, 0.9294, 0.5321, 0.8507, 0.5283, 0.8625, 0.5222, 0.8709, 0.5122, 0.866, 0.5129, 0.8835, 0.4793, 0.866, 0.5129, 0.8709, 0.5122, 0.8857, 0.4905, 0.8835, 0.4793, 0.8857, 0.4905, 0.8709, 0.5122, 0.866, 0.5129, 0.8507, 0.5283, 0.866, 0.5129, 0.8709, 0.5122, 0.8624, 0.5222, 0.8353, 0.5436, 0.8507, 0.5283, 0.8539, 0.5321, 0.8353, 0.5436, 0.8541, 0.5321, 0.8507, 0.5283, 0.6425, 0.5199, 0.6015, 0.5199, 0.6015, 0.5412, 0.6707, 0.5412, 0.6129, 0.511, 0.6015, 0.511, 0.6015, 0.5199, 0.6425, 0.5199, 0.6129, 0.511, 0.6129, 0.511, 0.6015, 0.511, 0.6015, 0.511, 0.7079, 0.5764, 0.6015, 0.5764, 0.6015, 0.5764, 0.7079, 0.5764, 0.6455, 0.8288, 0.6455, 0.8288, 0.6341, 0.8288, 0.6341, 0.8288, 0.6448, 0.5764, 0.6015, 0.5764, 0.6015, 0.5412, 0.6707, 0.5412, 0.6129, 0.511, 0.6129, 0.511, 0.6015, 0.511, 0.6015, 0.511, 0.5606, 0.5199, 0.6015, 0.5199, 0.6015, 0.5412, 0.5606, 0.5412, 0.5606, 0.511, 0.6015, 0.511, 0.6015, 0.5199, 0.5606, 0.5199, 0.5606, 0.5764, 0.6015, 0.5764, 0.6015, 0.5412, 0.5606, 0.5412, 0.5606, 0.5764, 0.6015, 0.5764, 0.6015, 0.5764, 0.5606, 0.5764, 0.4867, 0.5764, 0.5606, 0.5764, 0.5606, 0.5764, 0.4867, 0.5764, 0.4867, 0.5764, 0.5606, 0.5764, 0.5606, 0.5412, 0.4867, 0.5412, 0.4867, 0.511, 0.5606, 0.511, 0.5606, 0.5199, 0.4867, 0.5199, 0.4867, 0.5199, 0.5606, 0.5199, 0.5606, 0.5412, 0.4867, 0.5412, 0.6015, 0.5199, 0.5606, 0.5199, 0.5606, 0.5412, 0.6015, 0.5412, 0.6015, 0.511, 0.5606, 0.511, 0.5606, 0.5199, 0.6015, 0.5199, 0.6015, 0.511, 0.6015, 0.511, 0.5606, 0.511, 0.5606, 0.511, 0.6015, 0.5764, 0.5606, 0.5764, 0.5606, 0.5764, 0.6015, 0.5764, 0.5395, 0.7172, 0.5395, 0.7172, 0.5286, 0.6887, 0.5286, 0.6887, 0.6015, 0.5764, 0.5606, 0.5764, 0.5606, 0.5412, 0.6015, 0.5412, 0.6015, 0.511, 0.6015, 0.511, 0.5606, 0.511, 0.5606, 0.511, 0.5092, 0.6941, 0.5092, 0.6941, 0.497, 0.6697, 0.497, 0.6697, 0.4986, 0.7172, 0.4986, 0.7172, 0.5092, 0.6941, 0.5092, 0.6941, 0.5395, 0.7172, 0.4986, 0.7172, 0.5092, 0.6941, 0.5286, 0.6887, 0.4986, 0.7172, 0.5395, 0.7172, 0.5286, 0.6887, 0.5092, 0.6941, 0.5092, 0.6607, 0.5092, 0.6607, 0.4781, 0.6531, 0.4781, 0.6531, 0.5286, 0.6887, 0.5286, 0.6887, 0.5092, 0.6607, 0.5092, 0.6607, 0.5286, 0.6887, 0.5092, 0.6941, 0.497, 0.6697, 0.5092, 0.6607, 0.5092, 0.6941, 0.5286, 0.6887, 0.5092, 0.6607, 0.497, 0.6697, 0.4781, 0.6531, 0.4781, 0.6531, 0.4766, 0.6611, 0.4766, 0.6611, 0.5092, 0.6607, 0.497, 0.6697, 0.4766, 0.6611, 0.4781, 0.6531, 0.497, 0.6697, 0.5092, 0.6607, 0.4781, 0.6531, 0.4766, 0.6611, 0.497, 0.6697, 0.497, 0.6697, 0.4766, 0.6611, 0.4766, 0.6611, 0.695, 0.2549, 0.695, 0.2549, 0.6941, 0.2119, 0.6941, 0.2119, 0.9545, 0.2549, 0.9545, 0.2549, 0.9601, 0.2119, 0.9601, 0.2119, 0.695, 0.2549, 0.7057, 0.2549, 0.7056, 0.2119, 0.6941, 0.2119, 0.695, 0.2549, 0.695, 0.2549, 0.6941, 0.2119, 0.6941, 0.2119, 0.9545, 0.2549, 0.9545, 0.2549, 0.9601, 0.2119, 0.9601, 0.2119, 0.7057, 0.2549, 0.695, 0.2549, 0.6941, 0.2119, 0.7056, 0.2119, 0.9545, 0.2549, 0.9545, 0.2549, 0.9601, 0.2119, 0.9601, 0.2119, 0.927, 0.2549, 0.7317, 0.2549, 0.7334, 0.2119, 0.9306, 0.2119, 0.7317, 0.2549, 0.927, 0.2549, 0.9306, 0.2119, 0.7334, 0.2119, 0.9545, 0.2549, 0.9465, 0.2549, 0.9514, 0.2119, 0.9601, 0.2119, 0.7057, 0.2549, 0.7317, 0.2549, 0.7334, 0.2119, 0.7056, 0.2119, 0.9465, 0.2549, 0.9367, 0.2549, 0.941, 0.2119, 0.9514, 0.2119, 0.9367, 0.2549, 0.927, 0.2549, 0.9306, 0.2119, 0.941, 0.2119, 0.7317, 0.2549, 0.7057, 0.2549, 0.7056, 0.2119, 0.7334, 0.2119, 0.9465, 0.2549, 0.9545, 0.2549, 0.9601, 0.2119, 0.9514, 0.2119, 0.7151, 0.2969, 0.7382, 0.2969, 0.7317, 0.2549, 0.7057, 0.2549, 0.9297, 0.2969, 0.921, 0.2969, 0.9367, 0.2549, 0.9465, 0.2549, 0.7055, 0.2969, 0.7151, 0.2969, 0.7057, 0.2549, 0.695, 0.2549, 0.927, 0.2549, 0.9367, 0.2549, 0.941, 0.2119, 0.9306, 0.2119, 0.695, 0.2549, 0.695, 0.2549, 0.6941, 0.2119, 0.6941, 0.2119, 0.9367, 0.2549, 0.9465, 0.2549, 0.9514, 0.2119, 0.941, 0.2119, 0.8164, 0.5293, 0.8189, 0.5293, 0.8189, 0.5233, 0.8164, 0.5233, 0.9461, 0.2119, 0.9461, 0.2119, 0.9601, 0.2119, 0.9601, 0.2119, 0.9461, 0.2119, 0.9461, 0.2119, 0.9601, 0.2119, 0.9601, 0.2119, 0.9461, 0.2119, 0.9461, 0.2119, 0.9601, 0.2119, 0.9601, 0.2119, 0.708, 0.2119, 0.708, 0.2119, 0.6941, 0.2119, 0.6941, 0.2119, 0.708, 0.2119, 0.708, 0.2119, 0.6941, 0.2119, 0.6941, 0.2119, 0.708, 0.2119, 0.708, 0.2119, 0.6941, 0.2119, 0.6941, 0.2119, 0.7146, 0.2119, 0.7353, 0.2119, 0.7334, 0.2119, 0.7056, 0.2119, 0.7352, 0.2119, 0.7143, 0.2119, 0.7056, 0.2119, 0.7334, 0.2119, 0.9282, 0.2119, 0.7352, 0.2119, 0.7334, 0.2119, 0.9306, 0.2119, 0.7353, 0.2119, 0.9281, 0.2119, 0.9306, 0.2119, 0.7334, 0.2119, 0.708, 0.2119, 0.7146, 0.2119, 0.7056, 0.2119, 0.6941, 0.2119, 0.7143, 0.2119, 0.708, 0.2119, 0.6941, 0.2119, 0.7056, 0.2119, 0.9363, 0.2119, 0.9282, 0.2119, 0.9306, 0.2119, 0.941, 0.2119, 0.9461, 0.2119, 0.9413, 0.2119, 0.9514, 0.2119, 0.9601, 0.2119, 0.9362, 0.2119, 0.9412, 0.2119, 0.9514, 0.2119, 0.941, 0.2119, 0.9412, 0.2119, 0.9461, 0.2119, 0.9601, 0.2119, 0.9514, 0.2119, 0.9413, 0.2119, 0.9363, 0.2119, 0.941, 0.2119, 0.9514, 0.2119, 0.9281, 0.2119, 0.9362, 0.2119, 0.941, 0.2119, 0.9306, 0.2119, 0.007902, 0.01497, 0.003298, 0.02616, 0.003298, 0.2941, 0.01215, 0.3229, 0.02845, 0.332, 0.06074, 0.332, 0.09696, 0.332, 0.1309, 0.332, 0.1457, 0.3232, 0.1544, 0.2942, 0.1544, 0.02607, 0.1499, 0.01479, 0.1471, 0.007859, 0.1317, 0.001227, 0.09696, 0.001227, 0.06074, 0.001227, 0.02707, 0.001227, 0.01076, 0.008029, 0.7089, 0.5293, 0.6982, 0.5293, 0.6982, 0.5233, 0.7089, 0.5233, 0.8164, 0.5293, 0.8138, 0.5293, 0.8138, 0.5233, 0.8164, 0.5233, 0.698, 0.5293, 0.7089, 0.5293, 0.7089, 0.5233, 0.698, 0.5233, 0.8189, 0.5293, 0.8189, 0.5293, 0.8189, 0.5233, 0.8189, 0.5233, 0.8189, 0.5293, 0.8164, 0.5293, 0.8164, 0.5233, 0.8189, 0.5233, 0.7089, 0.5293, 0.8096, 0.5293, 0.8096, 0.5233, 0.7089, 0.5233, 0.8189, 0.5293, 0.8189, 0.5293, 0.8189, 0.5233, 0.8189, 0.5233, 0.8138, 0.5293, 0.8164, 0.5293, 0.8164, 0.5233, 0.8138, 0.5233, 0.8096, 0.5293, 0.7089, 0.5293, 0.7089, 0.5233, 0.8096, 0.5233, 0.8189, 0.5293, 0.8189, 0.5293, 0.8189, 0.5233, 0.8189, 0.5233, 0.8138, 0.5293, 0.8096, 0.5293, 0.8096, 0.5233, 0.8138, 0.5233, 0.6982, 0.5293, 0.6948, 0.5293, 0.6948, 0.5233, 0.6982, 0.5233, 0.6948, 0.5293, 0.6948, 0.5293, 0.6948, 0.5233, 0.6948, 0.5233, 0.6948, 0.5293, 0.698, 0.5293, 0.698, 0.5233, 0.6948, 0.5233, 0.6948, 0.5293, 0.6948, 0.5293, 0.6948, 0.5233, 0.6948, 0.5233, 0.8096, 0.5293, 0.8138, 0.5293, 0.8138, 0.5233, 0.8096, 0.5233, 0.6948, 0.5293, 0.6948, 0.5293, 0.6948, 0.5233, 0.6948, 0.5233])
me_cube_002.use_remesh_preserve_volume = False
me_cube_002.use_remesh_preserve_attributes = False
me_cube_002.use_mirror_vertex_groups = False
me_cube_002.update()
me_cube_001 = bpy.data.meshes.new('Cube.001')
me_cube_001.from_pydata([(-0.02386, 0.1526, 1.015), (0.02236, 0.1526, 1.015), (-0.02386, -1.455, 0.7219), (0.02236, -1.455, 0.7219), (0.02236, -1.455, 1.015), (-0.02386, -1.455, 1.015), (0.02236, -1.534, 1.015), (-0.02386, -1.534, 1.015), (0.07162, 0.1526, 1.015), (0.07162, -1.455, 0.7219), (0.07162, -1.455, 1.015), (0.07162, -1.534, 1.015), (-0.07466, -1.455, 1.015), (-0.07466, -1.534, 1.015), (-0.07466, 0.1526, 1.015), (-0.07466, -1.455, 0.7219), (0.02236, -1.495, 1.015), (-0.02386, -1.495, 1.015), (0.07162, -1.495, 1.015), (-0.07466, -1.495, 1.015), (0.02236, -1.393, 1.015), (-0.02386, -1.393, 1.015), (0.07162, -1.393, 1.015), (-0.07466, -1.393, 1.015), (0.02236, -1.367, 1.015), (-0.02386, -1.367, 1.015), (0.07162, -1.367, 1.015), (-0.07466, -1.367, 1.015), (0.02236, -1.455, 1.067), (-0.02386, -1.455, 1.067), (0.02236, -1.393, 1.067), (-0.02386, -1.393, 1.067), (0.02236, -1.487, 1.067), (0.02236, -1.495, 1.059), (0.02236, -1.492, 1.064), (-0.02386, -1.495, 1.059), (-0.02386, -1.487, 1.067), (-0.02386, -1.492, 1.064), (0.07162, -0.0008317, 1.015), (-0.07466, -0.0008317, 1.015), (0.02236, -0.04919, 1.015), (-0.02386, -0.04919, 1.015), (0.07162, -0.04919, 1.015), (-0.07466, -0.04919, 1.015), (-0.07466, 0.1526, 1.064), (-0.02386, 0.1526, 1.064), (0.02236, 0.1526, 1.064), (0.07162, 0.1526, 1.064), (0.02236, -0.0008317, 1.064), (-0.02386, -0.0008317, 1.064), (0.07162, -0.0008317, 1.064), (-0.07466, -0.0008317, 1.064), (0.02236, -0.04919, 1.036), (-0.02386, -0.04919, 1.036), (0.07162, -0.04919, 1.036), (-0.07466, -0.04919, 1.036), (0.124, -1.393, 0.9799), (0.124, -1.455, 0.9799), (-0.1255, -1.393, 0.9799), (-0.1255, -1.455, 0.9799), (-0.0007501, -1.534, 0.9745), (-0.01375, -1.534, 0.973), (-0.02625, -1.534, 0.9686), (-0.03777, -1.534, 0.9613), (-0.04787, -1.534, 0.9516), (-0.05616, -1.534, 0.9397), (-0.06231, -1.534, 0.9261), (-0.06611, -1.534, 0.9114), (-0.06739, -1.534, 0.8961), (-0.06611, -1.534, 0.8809), (-0.06231, -1.534, 0.8661), (-0.05616, -1.534, 0.8526), (-0.04787, -1.534, 0.8407), (-0.03777, -1.534, 0.831), (-0.02625, -1.534, 0.8237), (-0.01375, -1.534, 0.8193), (-0.0007501, -1.534, 0.8178), (0.01225, -1.534, 0.8193), (0.02475, -1.534, 0.8237), (0.03627, -1.534, 0.831), (0.04637, -1.534, 0.8407), (0.05466, -1.534, 0.8526), (0.06081, -1.534, 0.8661), (0.0646, -1.534, 0.8809), (0.06589, -1.534, 0.8961), (0.0646, -1.534, 0.9114), (0.06081, -1.534, 0.9261), (0.05466, -1.534, 0.9397), (0.04637, -1.534, 0.9516), (0.03627, -1.534, 0.9613), (0.02475, -1.534, 0.9686), (0.01225, -1.534, 0.973), (-0.01375, -1.609, 0.973), (-0.0007501, -1.609, 0.9745), (-0.02625, -1.609, 0.9686), (-0.03777, -1.609, 0.9613), (-0.04787, -1.609, 0.9516), (-0.05616, -1.609, 0.9397), (-0.06231, -1.609, 0.9261), (-0.06611, -1.609, 0.9114), (-0.06739, -1.609, 0.8961), (-0.06611, -1.609, 0.8809), (-0.06231, -1.609, 0.8661), (-0.05616, -1.609, 0.8526), (-0.04787, -1.609, 0.8407), (-0.03777, -1.609, 0.831), (-0.02625, -1.609, 0.8237), (-0.01375, -1.609, 0.8193), (-0.0007501, -1.609, 0.8178), (0.01225, -1.609, 0.8193), (0.02475, -1.609, 0.8237), (0.03627, -1.609, 0.831), (0.04637, -1.609, 0.8407), (0.05466, -1.609, 0.8526), (0.06081, -1.609, 0.8661), (0.0646, -1.609, 0.8809), (0.06589, -1.609, 0.8961), (0.0646, -1.609, 0.9114), (0.06081, -1.609, 0.9261), (0.05466, -1.609, 0.9397), (0.04637, -1.609, 0.9516), (0.03627, -1.609, 0.9613), (0.02475, -1.609, 0.9686), (0.01225, -1.609, 0.973), (-0.01079, -1.541, 0.9555), (-0.0007501, -1.541, 0.9567), (-0.02044, -1.541, 0.9521), (-0.02933, -1.541, 0.9465), (-0.03713, -1.541, 0.939), (-0.04353, -1.541, 0.9298), (-0.04828, -1.541, 0.9193), (-0.05121, -1.541, 0.908), (-0.0522, -1.541, 0.8961), (-0.05121, -1.541, 0.8843), (-0.04828, -1.541, 0.873), (-0.04353, -1.541, 0.8625), (-0.03713, -1.541, 0.8533), (-0.02933, -1.541, 0.8458), (-0.02044, -1.541, 0.8402), (-0.01079, -1.541, 0.8368), (-0.0007501, -1.541, 0.8356), (0.009287, -1.541, 0.8368), (0.01894, -1.541, 0.8402), (0.02783, -1.541, 0.8458), (0.03563, -1.541, 0.8533), (0.04203, -1.541, 0.8625), (0.04678, -1.541, 0.873), (0.04971, -1.541, 0.8843), (0.0507, -1.541, 0.8961), (0.04971, -1.541, 0.908), (0.04678, -1.541, 0.9193), (0.04203, -1.541, 0.9298), (0.03563, -1.541, 0.939), (0.02783, -1.541, 0.9465), (0.01894, -1.541, 0.9521), (0.009287, -1.541, 0.9555), (-0.01375, -1.628, 0.973), (-0.0007501, -1.628, 0.9745), (-0.02625, -1.628, 0.9686), (-0.03777, -1.628, 0.9613), (-0.04787, -1.628, 0.9516), (-0.05616, -1.628, 0.9397), (-0.06231, -1.628, 0.9261), (-0.06611, -1.628, 0.9114), (-0.06739, -1.628, 0.8961), (-0.06611, -1.628, 0.8809), (-0.06231, -1.628, 0.8661), (-0.05616, -1.628, 0.8526), (-0.04787, -1.628, 0.8407), (-0.03777, -1.628, 0.831), (-0.02625, -1.628, 0.8237), (-0.01375, -1.628, 0.8193), (-0.0007501, -1.628, 0.8178), (0.01225, -1.628, 0.8193), (0.02475, -1.628, 0.8237), (0.03627, -1.628, 0.831), (0.04637, -1.628, 0.8407), (0.05466, -1.628, 0.8526), (0.06081, -1.628, 0.8661), (0.0646, -1.628, 0.8809), (0.06589, -1.628, 0.8961), (0.0646, -1.628, 0.9114), (0.06081, -1.628, 0.9261), (0.05466, -1.628, 0.9397), (0.04637, -1.628, 0.9516), (0.03627, -1.628, 0.9613), (0.02475, -1.628, 0.9686), (0.01225, -1.628, 0.973), (-0.01079, -1.628, 0.9555), (-0.0007501, -1.628, 0.9567), (-0.02044, -1.628, 0.9521), (-0.02933, -1.628, 0.9465), (-0.03713, -1.628, 0.939), (-0.04353, -1.628, 0.9298), (-0.04828, -1.628, 0.9193), (-0.05121, -1.628, 0.908), (-0.0522, -1.628, 0.8961), (-0.05121, -1.628, 0.8843), (-0.04828, -1.628, 0.873), (-0.04353, -1.628, 0.8625), (-0.03713, -1.628, 0.8533), (-0.02933, -1.628, 0.8458), (-0.02044, -1.628, 0.8402), (-0.01079, -1.628, 0.8368), (-0.0007501, -1.628, 0.8356), (0.009287, -1.628, 0.8368), (0.01894, -1.628, 0.8402), (0.02783, -1.628, 0.8458), (0.03563, -1.628, 0.8533), (0.04203, -1.628, 0.8625), (0.04678, -1.628, 0.873), (0.04971, -1.628, 0.8843), (0.0507, -1.628, 0.8961), (0.04971, -1.628, 0.908), (0.04678, -1.628, 0.9193), (0.04203, -1.628, 0.9298), (0.03563, -1.628, 0.939), (0.02783, -1.628, 0.9465), (0.01894, -1.628, 0.9521), (0.009287, -1.628, 0.9555), (-0.08887, -1.455, 1.015), (-0.1255, 0.1682, 0.9799), (-0.09537, 0.1526, 1.015), (0.0856, -1.455, 1.015), (0.09387, 0.1526, 1.015), (0.124, 0.1682, 0.9799), (-0.1066, -1.534, 0.9799), (0.1051, -1.534, 0.9799), (-0.08887, -1.495, 1.015), (-0.1255, -1.495, 0.9799), (0.0856, -1.495, 1.015), (0.124, -1.495, 0.9799), (-0.09537, -1.393, 1.015), (0.09387, -1.393, 1.015), (-0.09537, -1.367, 1.015), (-0.1255, -1.367, 0.9799), (0.124, -1.367, 0.9799), (0.09387, -1.367, 1.015), (-0.1255, -0.0008317, 0.9799), (-0.09537, -0.0008317, 1.015), (0.09387, -0.0008317, 1.015), (0.124, -0.0008317, 0.9799), (0.124, -0.04919, 0.9799), (0.09387, -0.04919, 1.015), (-0.1255, -0.04919, 0.9799), (-0.09537, -0.04919, 1.015), (0.124, 0.2249, 0.8863), (0.124, 0.05072, 0.8509), (0.124, -1.367, 0.8509), (0.124, -1.393, 0.8509), (0.124, 0.002365, 0.8509), (-0.1255, 0.05072, 0.8509), (-0.1255, 0.2249, 0.8863), (-0.1255, -1.393, 0.8509), (-0.1255, -1.367, 0.8509), (-0.1255, 0.002365, 0.8509), (-0.07466, 0.2304, 0.8883), (-0.02386, 0.2304, 0.8883), (0.02236, 0.2304, 0.8883), (0.07162, 0.2304, 0.8883), (-0.02386, -1.534, 0.8686), (0.02236, -1.534, 0.8686), (0.07162, -1.534, 0.8686), (-0.07466, -1.534, 0.8686), (0.124, -1.455, 0.8509), (-0.1255, -1.455, 0.8509), (-0.1255, -1.495, 0.8509), (0.124, -1.495, 0.8509), (-0.1066, -1.534, 0.8509), (0.1051, -1.534, 0.8509), (0.02236, -1.534, 0.7318), (-0.02386, -1.534, 0.7318), (-0.02386, 0.2533, 0.7318), (0.02236, 0.2533, 0.7318), (0.07162, -1.534, 0.7318), (0.07162, 0.2533, 0.7318), (-0.07466, 0.2533, 0.7318), (-0.07466, -1.534, 0.7318), (0.124, -1.455, 0.7318), (-0.1255, 0.2528, 0.7318), (0.124, -1.495, 0.7318), (0.124, 0.2528, 0.7318), (0.124, 0.09736, 0.7318), (-0.1255, -1.367, 0.7318), (0.124, -1.393, 0.7318), (-0.1255, 0.049, 0.7318), (0.124, -1.367, 0.7318), (0.124, 0.049, 0.7318), (-0.1255, 0.09736, 0.7318), (-0.1255, -1.393, 0.7318), (-0.1255, -1.455, 0.7318), (-0.1255, -1.495, 0.7318), (-0.1066, -1.534, 0.7318), (0.1051, -1.534, 0.7318), (-0.1129, -1.381, 0.7219), (-0.1129, -1.442, 0.7219), (-0.06721, 0.2364, 0.7219), (-0.1129, 0.2364, 0.7219), (0.1114, 0.08565, 0.7219), (0.1114, 0.2364, 0.7219), (0.0643, -1.521, 0.7219), (0.09441, -1.521, 0.7219), (0.1114, -1.482, 0.7219), (0.1114, -1.442, 0.7219), (-0.1129, -1.482, 0.7219), (-0.09594, -1.521, 0.7219), (0.0643, 0.2364, 0.7219), (0.02002, 0.2364, 0.7219), (-0.02154, 0.2364, 0.7219), (-0.06721, -1.521, 0.7219), (-0.02154, -1.521, 0.7219), (0.02002, -1.521, 0.7219), (0.02002, -1.521, 0.7318), (-0.02154, -1.521, 0.7318), (-0.02154, 0.2341, 0.7318), (0.02002, 0.2341, 0.7318), (0.0643, -1.521, 0.7318), (0.0643, 0.2341, 0.7318), (-0.06721, 0.2341, 0.7318), (-0.06721, -1.521, 0.7318), (-0.1129, -1.356, 0.7219), (0.1114, -1.381, 0.7219), (0.1114, -1.356, 0.7219), (-0.1129, 0.03814, 0.7219), (0.1114, 0.03814, 0.7219), (-0.1129, 0.08565, 0.7219), (0.1114, -1.442, 0.7318), (-0.1129, 0.2336, 0.7318), (0.1114, -1.482, 0.7318), (0.1114, 0.2336, 0.7318), (0.1114, 0.08082, 0.7318), (-0.1129, -1.356, 0.7318), (0.1114, -1.381, 0.7318), (-0.1129, 0.03331, 0.7318), (0.1114, -1.356, 0.7318), (0.1114, 0.03331, 0.7318), (-0.1129, 0.08082, 0.7318), (-0.1129, -1.381, 0.7318), (-0.1129, -1.442, 0.7318), (-0.1129, -1.482, 0.7318), (-0.09594, -1.521, 0.7318), (0.09441, -1.521, 0.7318), (0.1114, -1.455, 0.7219), (-0.1129, -1.455, 0.7219), (0.02236, -0.9278, 1.015), (-0.02386, -0.9278, 1.015), (0.07162, -0.9278, 1.015), (-0.07466, -0.9278, 1.015), (0.09387, -0.9278, 1.015), (0.124, -0.9278, 0.9799), (-0.09537, -0.9278, 1.015), (-0.1255, -0.9278, 0.9799), (0.124, -0.9278, 0.8509), (-0.1255, -0.9278, 0.8509), (-0.1255, -0.9278, 0.7318), (0.124, -0.9278, 0.7318), (-0.1129, -0.9278, 0.7219), (0.1114, -0.9278, 0.7219), (-0.1129, -0.9278, 0.7318), (0.1114, -0.9278, 0.7318), (0.124, -0.5461, 0.9799), (-0.09537, -0.5398, 1.015), (-0.1255, -0.5461, 0.7318), (0.1114, -0.5461, 0.7219), (-0.1129, -0.5461, 0.7318), (0.02236, -0.5461, 1.015), (-0.02386, -0.5461, 1.015), (0.07162, -0.5461, 1.015), (-0.07466, -0.5461, 1.015), (0.09387, -0.5461, 1.015), (0.124, -0.5461, 0.8509), (0.124, -0.5461, 0.7318), (-0.1129, -0.5461, 0.7219), (0.1114, -0.5461, 0.7318), (0.124, -1.367, 0.7795), (0.124, 0.03035, 0.7795), (-0.1255, 0.0787, 0.7795), (-0.1255, -1.393, 0.7795), (-0.1255, -1.455, 0.7795), (-0.1255, -1.495, 0.7795), (-0.1066, -1.534, 0.7795), (0.1051, -1.534, 0.7795), (0.02236, -1.534, 0.7865), (-0.02386, -1.534, 0.7865), (-0.02386, 0.2441, 0.7944), (0.02236, 0.2441, 0.7944), (0.07162, -1.534, 0.7865), (0.07162, 0.2441, 0.7944), (-0.07466, 0.2441, 0.7944), (-0.07466, -1.534, 0.7865), (0.124, -1.455, 0.7795), (-0.1255, 0.2416, 0.7936), (0.124, -1.495, 0.7795), (0.124, 0.2416, 0.7936), (0.124, 0.0787, 0.7795), (-0.1255, -1.367, 0.7795), (0.124, -1.393, 0.7795), (-0.1255, 0.03035, 0.7795), (-0.1255, -0.9278, 0.7795), (0.124, -0.9278, 0.7795), (0.124, -0.5461, 0.7795), (-0.1255, -0.5461, 0.7795), (-0.07466, -0.9278, 0.7795), (-0.07466, -0.5461, 0.7795), (-0.03451, -0.9278, 1.015), (-0.03451, -0.5461, 1.015), (-0.03451, -0.9278, 0.7795), (-0.03451, -0.5461, 0.7795), (-0.04883, -0.9278, 1.015), (-0.07466, -0.9278, 0.9849), (-0.06709, -0.9278, 1.006), (-0.07466, -0.5461, 0.9849), (-0.04883, -0.5461, 1.015), (-0.06709, -0.5461, 1.006), (-0.09319, -0.5398, 0.7795), (-0.1255, -0.4735, 0.7795), (-0.07466, -0.4735, 0.7795), (-0.1109, -0.5238, 0.8509), (-0.1255, -0.4962, 0.8509), (-0.1212, -0.5116, 0.8509), (-0.1255, -0.4962, 0.9799), (-0.1132, -0.5238, 0.9943), (-0.1219, -0.5116, 0.9841), (-0.111, -0.5238, 0.7795), (-0.1255, -0.4962, 0.7795), (-0.1212, -0.5116, 0.7795)], [], [(252, 221, 222, 14, 256), (246, 225, 241, 247), (249, 56, 57, 264), (269, 227, 11, 262), (23, 58, 59, 12), (19, 228, 13), (23, 232, 58), (263, 13, 226, 268), (262, 11, 6, 261), (261, 6, 7, 260), (22, 20, 4, 10), (21, 5, 29, 31), (18, 16, 6, 11), (16, 17, 7, 6), (256, 14, 0, 257), (257, 0, 1, 258), (267, 231, 227, 269), (56, 22, 10, 57), (230, 18, 11), (258, 1, 8, 259), (264, 57, 231, 267), (260, 7, 13, 263), (21, 23, 12, 5), (17, 19, 13, 7), (5, 12, 19, 17), (10, 223, 57), (21, 31, 25), (10, 4, 16, 18), (59, 220, 12), (223, 10, 18, 230), (14, 222, 239, 39), (25, 27, 23, 21), (56, 233, 22), (31, 30, 24, 25), (26, 24, 20, 22), (253, 58, 235, 254), (237, 26, 22, 233), (265, 59, 58, 253), (39, 239, 245, 43), (414, 361, 421, 417, 423), (346, 344, 24, 26), (344, 345, 25, 24), (352, 349, 236, 248), (345, 347, 27, 25), (248, 236, 56, 249), (30, 31, 29, 28), (17, 16, 33, 35), (5, 17, 35, 37, 36, 29), (4, 20, 30, 28), (28, 29, 36, 32), (20, 24, 30), (35, 33, 34, 37), (37, 34, 32, 36), (16, 4, 28, 32, 34, 33), (1, 0, 53, 52), (259, 8, 224, 225, 246), (38, 8, 47, 50), (8, 1, 46, 47), (251, 238, 221, 252), (271, 277, 319, 313), (240, 38, 42, 243), (348, 346, 26, 237), (43, 41, 53, 55), (247, 241, 242, 250), (14, 39, 51, 44), (0, 14, 44, 45), (255, 244, 238, 251), (45, 44, 51, 49), (1, 52, 48, 46), (47, 46, 48, 50), (49, 51, 55, 53), (0, 45, 49, 53), (50, 48, 52, 54), (41, 40, 52, 53), (39, 43, 55, 51), (42, 38, 50, 54), (40, 42, 54, 52), (101, 102, 166, 165), (70, 71, 103, 102), (84, 85, 117, 116), (71, 72, 104, 103), (85, 86, 118, 117), (72, 73, 105, 104), (86, 87, 119, 118), (73, 74, 106, 105), (60, 61, 92, 93), (87, 88, 120, 119), (74, 75, 107, 106), (61, 62, 94, 92), (88, 89, 121, 120), (75, 76, 108, 107), (62, 63, 95, 94), (89, 90, 122, 121), (76, 77, 109, 108), (63, 64, 96, 95), (90, 91, 123, 122), (77, 78, 110, 109), (64, 65, 97, 96), (91, 60, 93, 123), (78, 79, 111, 110), (65, 66, 98, 97), (79, 80, 112, 111), (66, 67, 99, 98), (80, 81, 113, 112), (67, 68, 100, 99), (81, 82, 114, 113), (68, 69, 101, 100), (82, 83, 115, 114), (69, 70, 102, 101), (83, 84, 116, 115), (124, 126, 127, 128, 129, 130, 131, 132, 133, 134, 135, 136, 137, 138, 139, 140, 141, 142, 143, 144, 145, 146, 147, 148, 149, 150, 151, 152, 153, 154, 155, 125), (148, 147, 211, 212), (100, 101, 165, 164), (147, 146, 210, 211), (99, 100, 164, 163), (146, 145, 209, 210), (98, 99, 163, 162), (145, 144, 208, 209), (97, 98, 162, 161), (123, 93, 157, 187), (144, 143, 207, 208), (96, 97, 161, 160), (122, 123, 187, 186), (143, 142, 206, 207), (95, 96, 160, 159), (121, 122, 186, 185), (142, 141, 205, 206), (94, 95, 159, 158), (120, 121, 185, 184), (141, 140, 204, 205), (92, 94, 158, 156), (119, 120, 184, 183), (140, 139, 203, 204), (93, 92, 156, 157), (118, 119, 183, 182), (139, 138, 202, 203), (117, 118, 182, 181), (138, 137, 201, 202), (116, 117, 181, 180), (137, 136, 200, 201), (115, 116, 180, 179), (136, 135, 199, 200), (174, 175, 207, 206), (161, 162, 194, 193), (175, 176, 208, 207), (162, 163, 195, 194), (176, 177, 209, 208), (163, 164, 196, 195), (177, 178, 210, 209), (164, 165, 197, 196), (178, 179, 211, 210), (165, 166, 198, 197), (179, 180, 212, 211), (166, 167, 199, 198), (180, 181, 213, 212), (167, 168, 200, 199), (181, 182, 214, 213), (168, 169, 201, 200), (182, 183, 215, 214), (169, 170, 202, 201), (157, 156, 188, 189), (183, 184, 216, 215), (170, 171, 203, 202), (156, 158, 190, 188), (184, 185, 217, 216), (171, 172, 204, 203), (158, 159, 191, 190), (185, 186, 218, 217), (172, 173, 205, 204), (159, 160, 192, 191), (186, 187, 219, 218), (173, 174, 206, 205), (160, 161, 193, 192), (187, 157, 189, 219), (149, 148, 212, 213), (102, 103, 167, 166), (150, 149, 213, 214), (103, 104, 168, 167), (151, 150, 214, 215), (124, 125, 189, 188), (104, 105, 169, 168), (152, 151, 215, 216), (126, 124, 188, 190), (105, 106, 170, 169), (153, 152, 216, 217), (127, 126, 190, 191), (106, 107, 171, 170), (154, 153, 217, 218), (128, 127, 191, 192), (107, 108, 172, 171), (155, 154, 218, 219), (129, 128, 192, 193), (108, 109, 173, 172), (125, 155, 219, 189), (130, 129, 193, 194), (109, 110, 174, 173), (131, 130, 194, 195), (110, 111, 175, 174), (132, 131, 195, 196), (111, 112, 176, 175), (133, 132, 196, 197), (112, 113, 177, 176), (134, 133, 197, 198), (113, 114, 178, 177), (135, 134, 198, 199), (114, 115, 179, 178), (347, 350, 234, 27), (27, 234, 232, 23), (224, 8, 38, 240), (12, 220, 228, 19), (239, 222, 221, 238), (229, 226, 13, 228), (231, 57, 223, 230), (59, 229, 228, 220), (227, 231, 230, 11), (237, 233, 56, 236), (232, 234, 235, 58), (348, 237, 236, 349), (245, 239, 238, 244), (224, 240, 241, 225), (240, 243, 242, 241), (403, 368, 361, 414), (394, 247, 250, 375), (374, 248, 249, 396), (399, 352, 248, 374), (393, 246, 247, 394), (397, 255, 251, 376), (376, 251, 252, 391), (418, 420, 244, 255), (377, 253, 254, 395), (385, 258, 259, 387), (384, 257, 258, 385), (388, 256, 257, 384), (391, 252, 256, 388), (387, 259, 246, 393), (59, 265, 266, 229), (229, 266, 268, 226), (383, 260, 263, 389), (390, 264, 267, 392), (392, 267, 269, 381), (382, 261, 260, 383), (386, 262, 261, 382), (389, 263, 268, 380), (381, 269, 262, 386), (378, 265, 253, 377), (396, 249, 264, 390), (282, 287, 335, 330), (278, 280, 328, 326), (286, 284, 332, 334), (280, 293, 341, 328), (355, 286, 334, 359), (270, 271, 313, 312), (281, 282, 330, 329), (274, 270, 312, 316), (285, 288, 336, 333), (277, 292, 340, 319), (378, 290, 291, 379), (379, 291, 292, 380), (339, 304, 305, 340), (338, 295, 343, 304, 339), (321, 332, 326, 303), (295, 338, 337, 294), (301, 341, 316, 300), (309, 319, 340, 305), (300, 316, 312, 311), (311, 312, 313, 310), (302, 328, 341, 301), (303, 326, 328, 302, 342), (310, 313, 319, 309), (306, 317, 329, 299), (297, 327, 318, 296), (296, 318, 314, 308), (308, 314, 315, 307), (307, 315, 317, 306), (294, 337, 331, 320), (372, 364, 333, 323), (325, 336, 327, 297), (323, 333, 336, 325), (299, 329, 330, 298), (357, 359, 334, 322), (322, 334, 332, 321), (298, 330, 335, 324), (291, 290, 338, 339), (275, 281, 329, 317), (292, 291, 339, 340), (279, 276, 318, 327), (276, 272, 314, 318), (272, 273, 315, 314), (273, 275, 317, 315), (284, 278, 326, 332), (289, 283, 331, 337), (290, 289, 337, 338), (362, 285, 333, 364), (293, 274, 316, 341), (288, 279, 327, 336), (305, 304, 343, 15, 309), (300, 9, 342, 302, 301), (9, 300, 311, 3), (3, 311, 310, 2), (2, 310, 309, 15), (363, 372, 323, 325, 297, 296, 308, 307, 306, 299, 298, 324), (15, 343, 295, 294, 320, 356, 357, 322, 321, 303, 342, 9, 3, 2), (283, 354, 358, 331), (363, 373, 359, 357), (320, 331, 358, 356), (371, 355, 359, 373), (395, 254, 353, 398), (400, 370, 352, 399), (234, 350, 351, 235), (369, 348, 349, 360), (361, 245, 244, 420, 422, 421), (369, 367, 346, 348), (370, 360, 349, 352), (365, 366, 345, 344), (367, 365, 344, 346), (254, 235, 351, 353), (42, 40, 365, 367), (40, 41, 366, 365), (250, 242, 360, 370), (41, 43, 368, 366), (243, 42, 367, 369), (43, 245, 361, 368), (243, 369, 360, 242), (375, 250, 370, 400), (287, 371, 373, 335), (324, 335, 373, 363), (357, 356, 372, 363), (354, 362, 364, 358), (356, 358, 364, 372), (350, 347, 402, 398, 353, 351), (401, 398, 402, 403), (366, 412, 408, 345), (354, 398, 401, 362), (287, 375, 400, 371), (371, 400, 399, 355), (283, 395, 398, 354), (266, 379, 380, 268), (265, 378, 379, 266), (284, 396, 390, 278), (290, 378, 377, 289), (293, 381, 386, 274), (277, 389, 380, 292), (274, 386, 382, 270), (270, 382, 383, 271), (280, 392, 381, 293), (278, 390, 392, 280), (271, 383, 389, 277), (275, 387, 393, 281), (279, 391, 388, 276), (276, 388, 384, 272), (272, 384, 385, 273), (273, 385, 387, 275), (289, 377, 395, 283), (362, 401, 397, 285), (288, 376, 391, 279), (285, 397, 376, 288), (281, 393, 394, 282), (355, 399, 374, 286), (286, 374, 396, 284), (282, 394, 375, 287), (402, 347, 404, 406), (368, 403, 407, 405), (411, 409, 410, 413), (413, 410, 408, 412), (409, 411, 403, 402), (401, 403, 416, 415), (420, 418, 419, 422), (422, 419, 417, 421), (418, 424, 425, 419), (419, 425, 423, 417), (424, 418, 255, 397)])
me_cube_001.polygons.foreach_set('use_smooth', [0, 0, 0, 0, 0, 0, 0, 0, 0, 0, 0, 0, 0, 0, 0, 0, 0, 0, 0, 0, 0, 0, 0, 0, 0, 0, 0, 0, 0, 0, 0, 0, 0, 0, 0, 0, 0, 0, 0, 0, 0, 0, 0, 0, 0, 0, 0, 0, 0, 0, 0, 0, 0, 0, 0, 0, 0, 0, 0, 0, 0, 0, 0, 0, 0, 0, 0, 0, 0, 0, 0, 0, 0, 0, 0, 0, 0, 1, 1, 1, 1, 1, 1, 1, 1, 1, 1, 1, 1, 1, 1, 1, 1, 1, 1, 1, 1, 1, 1, 1, 1, 1, 1, 1, 1, 1, 1, 1, 1, 1, 0, 1, 1, 1, 1, 1, 1, 1, 1, 1, 1, 1, 1, 1, 1, 1, 1, 1, 1, 1, 1, 1, 1, 1, 1, 1, 1, 1, 1, 1, 1, 1, 0, 0, 0, 0, 0, 0, 0, 0, 0, 0, 0, 0, 0, 0, 0, 0, 0, 0, 0, 0, 0, 0, 0, 0, 0, 0, 0, 0, 0, 0, 0, 0, 1, 1, 1, 1, 1, 1, 1, 1, 1, 1, 1, 1, 1, 1, 1, 1, 1, 1, 1, 1, 1, 1, 1, 1, 1, 1, 1, 1, 1, 1, 1, 1, 0, 0, 0, 0, 0, 0, 0, 0, 0, 0, 0, 0, 0, 0, 0, 0, 0, 0, 0, 0, 0, 0, 0, 0, 0, 0, 0, 0, 0, 0, 0, 0, 0, 0, 0, 0, 0, 0, 0, 0, 0, 0, 0, 0, 0, 0, 0, 0, 0, 0, 0, 0, 0, 0, 0, 0, 0, 0, 0, 0, 0, 0, 0, 0, 0, 0, 0, 0, 0, 0, 0, 0, 0, 0, 0, 0, 0, 0, 0, 0, 0, 0, 0, 0, 0, 0, 0, 0, 0, 0, 0, 0, 0, 0, 0, 0, 0, 0, 0, 0, 0, 0, 0, 0, 0, 0, 0, 0, 0, 0, 0, 0, 0, 0, 0, 0, 0, 0, 0, 0, 0, 0, 0, 0, 0, 0, 0, 0, 0, 0, 0, 0, 0, 0, 0, 0, 0, 0, 0, 0, 0, 0, 0, 0, 0, 0, 0, 0, 0, 0, 0, 0, 0, 0, 0, 0, 0, 0, 0, 0, 0, 0, 0, 0, 0])
_uv = me_cube_001.uv_layers.new(name='UVMap')
_uv.uv.foreach_set('vector', [0.9131, 0.6858, 0.8859, 0.7306, 0.8785, 0.7475, 0.8785, 0.7475, 0.9157, 0.6868, 0.9131, 0.6858, 0.8859, 0.7306, 0.8051, 0.7306, 0.8298, 0.6689, 0.1777, 0.6689, 0.1777, 0.7306, 0.1478, 0.7306, 0.1478, 0.6689, 0.1098, 0.6689, 0.1098, 0.7306, 0.1098, 0.7475, 0.1098, 0.6773, 0.1777, 0.7475, 0.1777, 0.7306, 0.1478, 0.7306, 0.1478, 0.7475, 0.1288, 0.7475, 0.1288, 0.7475, 0.1098, 0.7475, 0.1777, 0.7475, 0.1777, 0.7475, 0.1777, 0.7306, 0.1098, 0.6773, 0.1098, 0.7475, 0.1098, 0.7306, 0.1098, 0.6689, 0.1098, 0.6773, 0.1098, 0.7475, 0.1098, 0.7475, 0.1098, 0.6773, 0.1098, 0.6773, 0.1098, 0.7475, 0.1098, 0.7475, 0.1098, 0.6773, 0.1777, 0.7475, 0.1777, 0.7475, 0.1478, 0.7475, 0.1478, 0.7475, 0.1777, 0.7475, 0.1478, 0.7475, 0.1478, 0.772, 0.1777, 0.772, 0.1288, 0.7475, 0.1288, 0.7475, 0.1098, 0.7475, 0.1098, 0.7475, 0.1288, 0.7475, 0.1288, 0.7475, 0.1098, 0.7475, 0.1098, 0.7475, 0.9157, 0.6868, 0.8785, 0.7475, 0.8785, 0.7475, 0.9157, 0.6868, 0.9157, 0.6868, 0.8785, 0.7475, 0.8785, 0.7475, 0.9157, 0.6868, 0.1288, 0.6689, 0.1288, 0.7306, 0.1098, 0.7306, 0.1098, 0.6689, 0.1777, 0.7306, 0.1777, 0.7475, 0.1478, 0.7475, 0.1478, 0.7306, 0.1288, 0.7475, 0.1288, 0.7475, 0.1098, 0.7475, 0.9157, 0.6868, 0.8785, 0.7475, 0.8785, 0.7475, 0.9157, 0.6868, 0.1478, 0.6689, 0.1478, 0.7306, 0.1288, 0.7306, 0.1288, 0.6689, 0.1098, 0.6773, 0.1098, 0.7475, 0.1098, 0.7475, 0.1098, 0.6773, 0.1777, 0.7475, 0.1777, 0.7475, 0.1478, 0.7475, 0.1478, 0.7475, 0.1288, 0.7475, 0.1288, 0.7475, 0.1098, 0.7475, 0.1098, 0.7475, 0.1478, 0.7475, 0.1478, 0.7475, 0.1288, 0.7475, 0.1288, 0.7475, 0.1478, 0.7475, 0.1478, 0.7475, 0.1478, 0.7306, 0.1777, 0.7475, 0.1777, 0.772, 0.19, 0.7475, 0.1478, 0.7475, 0.1478, 0.7475, 0.1288, 0.7475, 0.1288, 0.7475, 0.1478, 0.7306, 0.1478, 0.7475, 0.1478, 0.7475, 0.1478, 0.7475, 0.1478, 0.7475, 0.1288, 0.7475, 0.1288, 0.7475, 0.8785, 0.7475, 0.8785, 0.7475, 0.8051, 0.7475, 0.8051, 0.7475, 0.19, 0.7475, 0.19, 0.7475, 0.1777, 0.7475, 0.1777, 0.7475, 0.1777, 0.7306, 0.1777, 0.7475, 0.1777, 0.7475, 0.3786, 0.6775, 0.4003, 0.6775, 0.4003, 0.6535, 0.3786, 0.6535, 0.19, 0.7475, 0.19, 0.7475, 0.1777, 0.7475, 0.1777, 0.7475, 0.1777, 0.6689, 0.1777, 0.7306, 0.19, 0.7306, 0.19, 0.6689, 0.19, 0.7475, 0.19, 0.7475, 0.1777, 0.7475, 0.1777, 0.7475, 0.1478, 0.6689, 0.1478, 0.7306, 0.1777, 0.7306, 0.1777, 0.6689, 0.8051, 0.7475, 0.8051, 0.7475, 0.782, 0.7475, 0.782, 0.7475, 0.5473, 0.6347, 0.5473, 0.7475, 0.555, 0.7375, 0.555, 0.6689, 0.555, 0.6347, 0.3617, 0.7475, 0.3617, 0.7475, 0.19, 0.7475, 0.19, 0.7475, 0.3617, 0.7475, 0.3617, 0.7475, 0.19, 0.7475, 0.19, 0.7475, 0.3617, 0.6689, 0.3617, 0.7306, 0.19, 0.7306, 0.19, 0.6689, 0.3617, 0.7475, 0.3617, 0.7475, 0.19, 0.7475, 0.19, 0.7475, 0.19, 0.6689, 0.19, 0.7306, 0.1777, 0.7306, 0.1777, 0.6689, 0.1777, 0.772, 0.1777, 0.772, 0.1478, 0.772, 0.1478, 0.772, 0.1288, 0.7475, 0.1288, 0.7475, 0.1288, 0.7683, 0.1288, 0.7683, 0.1478, 0.7475, 0.1288, 0.7475, 0.1288, 0.7683, 0.1299, 0.7709, 0.1325, 0.772, 0.1478, 0.772, 0.1478, 0.7475, 0.1777, 0.7475, 0.1777, 0.772, 0.1478, 0.772, 0.1478, 0.772, 0.1478, 0.772, 0.1325, 0.772, 0.1325, 0.772, 0.1777, 0.7475, 0.19, 0.7475, 0.1777, 0.772, 0.1288, 0.7683, 0.1288, 0.7683, 0.1299, 0.7709, 0.1299, 0.7709, 0.1299, 0.7709, 0.1299, 0.7709, 0.1325, 0.772, 0.1325, 0.772, 0.1288, 0.7475, 0.1478, 0.7475, 0.1478, 0.772, 0.1325, 0.772, 0.1299, 0.7709, 0.1288, 0.7683, 0.8785, 0.7475, 0.8785, 0.7475, 0.782, 0.7576, 0.782, 0.7576, 0.9157, 0.6868, 0.8785, 0.7475, 0.8785, 0.7475, 0.8859, 0.7306, 0.9131, 0.6858, 0.8051, 0.7475, 0.8785, 0.7475, 0.8785, 0.7706, 0.8051, 0.7706, 0.4428, 0.6447, 0.4029, 0.6447, 0.4029, 0.6839, 0.4428, 0.6839, 0.8298, 0.6689, 0.8051, 0.7306, 0.8859, 0.7306, 0.9131, 0.6858, 0.1098, 0.6119, 0.1098, 0.6119, 0.1165, 0.6119, 0.1165, 0.6119, 0.8051, 0.7475, 0.8051, 0.7475, 0.782, 0.7475, 0.782, 0.7475, 0.3617, 0.7475, 0.3617, 0.7475, 0.19, 0.7475, 0.19, 0.7475, 0.782, 0.7475, 0.782, 0.7475, 0.782, 0.7576, 0.782, 0.7576, 0.8298, 0.6689, 0.8051, 0.7306, 0.782, 0.7306, 0.8066, 0.6689, 0.8785, 0.7475, 0.8051, 0.7475, 0.8051, 0.7706, 0.8785, 0.7706, 0.3655, 0.6447, 0.3244, 0.6447, 0.3244, 0.6839, 0.3655, 0.6839, 0.8066, 0.6689, 0.782, 0.7306, 0.8051, 0.7306, 0.8298, 0.6689, 0.8785, 0.7706, 0.8785, 0.7706, 0.8051, 0.7706, 0.8051, 0.7706, 0.8785, 0.7475, 0.782, 0.7576, 0.8051, 0.7706, 0.8785, 0.7706, 0.8785, 0.7706, 0.8785, 0.7706, 0.8051, 0.7706, 0.8051, 0.7706, 0.8051, 0.7706, 0.8051, 0.7706, 0.782, 0.7576, 0.782, 0.7576, 0.8785, 0.7475, 0.8785, 0.7706, 0.8051, 0.7706, 0.782, 0.7576, 0.8051, 0.7706, 0.8051, 0.7706, 0.782, 0.7576, 0.782, 0.7576, 0.782, 0.7475, 0.782, 0.7475, 0.782, 0.7576, 0.782, 0.7576, 0.8051, 0.7475, 0.782, 0.7475, 0.782, 0.7576, 0.8051, 0.7706, 0.782, 0.7475, 0.8051, 0.7475, 0.8051, 0.7706, 0.782, 0.7576, 0.782, 0.7475, 0.782, 0.7475, 0.782, 0.7576, 0.782, 0.7576, 0.0133, 0.6832, 0.0133, 0.6762, 0.00388, 0.6762, 0.00388, 0.6832, 0.1098, 0.6762, 0.1098, 0.6697, 0.0133, 0.6697, 0.0133, 0.6762, 0.1098, 0.6905, 0.1098, 0.6978, 0.0133, 0.6978, 0.0133, 0.6905, 0.1098, 0.6697, 0.1098, 0.664, 0.0133, 0.664, 0.0133, 0.6697, 0.1098, 0.6978, 0.1098, 0.7049, 0.0133, 0.7049, 0.0133, 0.6978, 0.1098, 0.664, 0.1098, 0.6593, 0.0133, 0.6593, 0.0133, 0.664, 0.1098, 0.7049, 0.1098, 0.7114, 0.0133, 0.7114, 0.0133, 0.7049, 0.1098, 0.6593, 0.1098, 0.6559, 0.0133, 0.6559, 0.0133, 0.6593, 0.1098, 0.728, 0.1098, 0.7273, 0.0133, 0.7273, 0.0133, 0.728, 0.1098, 0.7114, 0.1098, 0.717, 0.0133, 0.717, 0.0133, 0.7114, 0.1098, 0.6559, 0.1098, 0.6538, 0.0133, 0.6538, 0.0133, 0.6559, 0.1098, 0.7273, 0.1098, 0.7252, 0.0133, 0.7252, 0.0133, 0.7273, 0.1098, 0.717, 0.1098, 0.7217, 0.0133, 0.7217, 0.0133, 0.717, 0.1098, 0.6538, 0.1098, 0.653, 0.0133, 0.653, 0.0133, 0.6538, 0.1098, 0.7252, 0.1098, 0.7217, 0.0133, 0.7217, 0.0133, 0.7252, 0.1098, 0.7217, 0.1098, 0.7252, 0.0133, 0.7252, 0.0133, 0.7217, 0.1098, 0.653, 0.1098, 0.6538, 0.0133, 0.6538, 0.0133, 0.653, 0.1098, 0.7217, 0.1098, 0.717, 0.0133, 0.717, 0.0133, 0.7217, 0.1098, 0.7252, 0.1098, 0.7273, 0.0133, 0.7273, 0.0133, 0.7252, 0.1098, 0.6538, 0.1098, 0.6559, 0.0133, 0.6559, 0.0133, 0.6538, 0.1098, 0.717, 0.1098, 0.7114, 0.0133, 0.7114, 0.0133, 0.717, 0.1098, 0.7273, 0.1098, 0.728, 0.0133, 0.728, 0.0133, 0.7273, 0.1098, 0.6559, 0.1098, 0.6593, 0.0133, 0.6593, 0.0133, 0.6559, 0.1098, 0.7114, 0.1098, 0.7049, 0.0133, 0.7049, 0.0133, 0.7114, 0.1098, 0.6593, 0.1098, 0.664, 0.0133, 0.664, 0.0133, 0.6593, 0.1098, 0.7049, 0.1098, 0.6978, 0.0133, 0.6978, 0.0133, 0.7049, 0.1098, 0.664, 0.1098, 0.6697, 0.0133, 0.6697, 0.0133, 0.664, 0.1098, 0.6978, 0.1098, 0.6905, 0.0133, 0.6905, 0.0133, 0.6978, 0.1098, 0.6697, 0.1098, 0.6762, 0.0133, 0.6762, 0.0133, 0.6697, 0.1098, 0.6905, 0.1098, 0.6832, 0.0133, 0.6832, 0.0133, 0.6905, 0.1098, 0.6762, 0.1098, 0.6832, 0.0133, 0.6832, 0.0133, 0.6762, 0.1098, 0.6832, 0.1098, 0.6762, 0.0133, 0.6762, 0.0133, 0.6832, 0.1098, 0.6832, 0.1098, 0.6905, 0.0133, 0.6905, 0.0133, 0.6832, 0.02006, 0.9841, 0.01744, 0.9832, 0.01503, 0.9817, 0.01292, 0.9796, 0.01118, 0.9772, 0.009896, 0.9743, 0.009102, 0.9712, 0.008834, 0.968, 0.009102, 0.9648, 0.009896, 0.9618, 0.01118, 0.9589, 0.01292, 0.9564, 0.01503, 0.9544, 0.01744, 0.9529, 0.02006, 0.9519, 0.02278, 0.9516, 0.0255, 0.9519, 0.02812, 0.9529, 0.03053, 0.9544, 0.03264, 0.9564, 0.03438, 0.9589, 0.03567, 0.9618, 0.03646, 0.9648, 0.03673, 0.968, 0.03646, 0.9712, 0.03567, 0.9743, 0.03438, 0.9772, 0.03264, 0.9796, 0.03053, 0.9817, 0.02812, 0.9832, 0.0255, 0.9841, 0.02278, 0.9844, 0.01745, 0.6905, 0.01745, 0.6849, 0.003879, 0.6849, 0.003879, 0.6905, 0.0133, 0.6905, 0.0133, 0.6832, 0.00388, 0.6832, 0.00388, 0.6905, 0.01745, 0.6849, 0.01745, 0.6794, 0.003879, 0.6794, 0.003879, 0.6849, 0.0133, 0.6978, 0.0133, 0.6905, 0.00388, 0.6905, 0.00388, 0.6978, 0.01745, 0.6794, 0.01745, 0.6744, 0.003879, 0.6744, 0.003879, 0.6794, 0.0133, 0.7049, 0.0133, 0.6978, 0.00388, 0.6978, 0.00388, 0.7049, 0.01745, 0.6744, 0.01745, 0.6701, 0.003879, 0.6701, 0.003879, 0.6744, 0.0133, 0.7114, 0.0133, 0.7049, 0.00388, 0.7049, 0.00388, 0.7114, 0.0133, 0.7273, 0.0133, 0.728, 0.00388, 0.728, 0.00388, 0.7273, 0.01745, 0.6701, 0.01745, 0.6665, 0.003879, 0.6665, 0.003879, 0.6701, 0.0133, 0.717, 0.0133, 0.7114, 0.00388, 0.7114, 0.00388, 0.717, 0.0133, 0.7252, 0.0133, 0.7273, 0.00388, 0.7273, 0.00388, 0.7252, 0.01745, 0.6665, 0.01745, 0.6638, 0.003879, 0.6638, 0.003879, 0.6665, 0.0133, 0.7217, 0.0133, 0.717, 0.00388, 0.717, 0.00388, 0.7217, 0.0133, 0.7217, 0.0133, 0.7252, 0.00388, 0.7252, 0.00388, 0.7217, 0.01745, 0.6638, 0.01745, 0.6621, 0.003879, 0.6621, 0.003879, 0.6638, 0.0133, 0.7252, 0.0133, 0.7217, 0.00388, 0.7217, 0.00388, 0.7252, 0.0133, 0.717, 0.0133, 0.7217, 0.00388, 0.7217, 0.00388, 0.717, 0.01745, 0.6621, 0.01745, 0.6616, 0.003879, 0.6616, 0.003879, 0.6621, 0.0133, 0.7273, 0.0133, 0.7252, 0.00388, 0.7252, 0.00388, 0.7273, 0.0133, 0.7114, 0.0133, 0.717, 0.00388, 0.717, 0.00388, 0.7114, 0.01745, 0.6616, 0.01745, 0.6621, 0.003879, 0.6621, 0.003879, 0.6616, 0.0133, 0.728, 0.0133, 0.7273, 0.00388, 0.7273, 0.00388, 0.728, 0.0133, 0.7049, 0.0133, 0.7114, 0.00388, 0.7114, 0.00388, 0.7049, 0.01745, 0.6621, 0.01745, 0.6638, 0.003879, 0.6638, 0.003879, 0.6621, 0.0133, 0.6978, 0.0133, 0.7049, 0.00388, 0.7049, 0.00388, 0.6978, 0.01745, 0.6638, 0.01745, 0.6665, 0.003879, 0.6665, 0.003879, 0.6638, 0.0133, 0.6905, 0.0133, 0.6978, 0.00388, 0.6978, 0.00388, 0.6905, 0.01745, 0.6665, 0.01745, 0.6701, 0.003879, 0.6701, 0.003879, 0.6665, 0.0133, 0.6832, 0.0133, 0.6905, 0.00388, 0.6905, 0.00388, 0.6832, 0.01745, 0.6701, 0.01745, 0.6744, 0.003879, 0.6744, 0.003879, 0.6701, 0.00388, 0.6559, 0.00388, 0.6593, 0.003879, 0.6665, 0.003879, 0.6638, 0.00388, 0.7114, 0.00388, 0.7049, 0.003879, 0.7016, 0.003879, 0.7066, 0.00388, 0.6593, 0.00388, 0.664, 0.003879, 0.6701, 0.003879, 0.6665, 0.00388, 0.7049, 0.00388, 0.6978, 0.003879, 0.6962, 0.003879, 0.7016, 0.00388, 0.664, 0.00388, 0.6697, 0.003879, 0.6744, 0.003879, 0.6701, 0.00388, 0.6978, 0.00388, 0.6905, 0.003879, 0.6905, 0.003879, 0.6962, 0.00388, 0.6697, 0.00388, 0.6762, 0.003879, 0.6794, 0.003879, 0.6744, 0.00388, 0.6905, 0.00388, 0.6832, 0.003879, 0.6849, 0.003879, 0.6905, 0.00388, 0.6762, 0.00388, 0.6832, 0.003879, 0.6849, 0.003879, 0.6794, 0.00388, 0.6832, 0.00388, 0.6762, 0.003879, 0.6794, 0.003879, 0.6849, 0.00388, 0.6832, 0.00388, 0.6905, 0.003879, 0.6905, 0.003879, 0.6849, 0.00388, 0.6762, 0.00388, 0.6697, 0.003879, 0.6744, 0.003879, 0.6794, 0.00388, 0.6905, 0.00388, 0.6978, 0.003879, 0.6962, 0.003879, 0.6905, 0.00388, 0.6697, 0.00388, 0.664, 0.003879, 0.6701, 0.003879, 0.6744, 0.00388, 0.6978, 0.00388, 0.7049, 0.003879, 0.7016, 0.003879, 0.6962, 0.00388, 0.664, 0.00388, 0.6593, 0.003879, 0.6665, 0.003879, 0.6701, 0.00388, 0.7049, 0.00388, 0.7114, 0.003879, 0.7066, 0.003879, 0.7016, 0.00388, 0.6593, 0.00388, 0.6559, 0.003879, 0.6638, 0.003879, 0.6665, 0.00388, 0.728, 0.00388, 0.7273, 0.003879, 0.7189, 0.003879, 0.7195, 0.00388, 0.7114, 0.00388, 0.717, 0.003879, 0.711, 0.003879, 0.7066, 0.00388, 0.6559, 0.00388, 0.6538, 0.003879, 0.6621, 0.003879, 0.6638, 0.00388, 0.7273, 0.00388, 0.7252, 0.003879, 0.7173, 0.003879, 0.7189, 0.00388, 0.717, 0.00388, 0.7217, 0.003879, 0.7146, 0.003879, 0.711, 0.00388, 0.6538, 0.00388, 0.653, 0.003879, 0.6616, 0.003879, 0.6621, 0.00388, 0.7252, 0.00388, 0.7217, 0.003879, 0.7146, 0.003879, 0.7173, 0.00388, 0.7217, 0.00388, 0.7252, 0.003879, 0.7173, 0.003879, 0.7146, 0.00388, 0.653, 0.00388, 0.6538, 0.003879, 0.6621, 0.003879, 0.6616, 0.00388, 0.7217, 0.00388, 0.717, 0.003879, 0.711, 0.003879, 0.7146, 0.00388, 0.7252, 0.00388, 0.7273, 0.003879, 0.7189, 0.003879, 0.7173, 0.00388, 0.6538, 0.00388, 0.6559, 0.003879, 0.6638, 0.003879, 0.6621, 0.00388, 0.717, 0.00388, 0.7114, 0.003879, 0.7066, 0.003879, 0.711, 0.00388, 0.7273, 0.00388, 0.728, 0.003879, 0.7195, 0.003879, 0.7189, 0.01745, 0.6962, 0.01745, 0.6905, 0.003879, 0.6905, 0.003879, 0.6962, 0.0133, 0.6762, 0.0133, 0.6697, 0.00388, 0.6697, 0.00388, 0.6762, 0.01745, 0.7016, 0.01745, 0.6962, 0.003879, 0.6962, 0.003879, 0.7016, 0.0133, 0.6697, 0.0133, 0.664, 0.00388, 0.664, 0.00388, 0.6697, 0.01745, 0.7066, 0.01745, 0.7016, 0.003879, 0.7016, 0.003879, 0.7066, 0.01745, 0.7189, 0.01745, 0.7195, 0.003879, 0.7195, 0.003879, 0.7189, 0.0133, 0.664, 0.0133, 0.6593, 0.00388, 0.6593, 0.00388, 0.664, 0.01745, 0.711, 0.01745, 0.7066, 0.003879, 0.7066, 0.003879, 0.711, 0.01745, 0.7173, 0.01745, 0.7189, 0.003879, 0.7189, 0.003879, 0.7173, 0.0133, 0.6593, 0.0133, 0.6559, 0.00388, 0.6559, 0.00388, 0.6593, 0.01745, 0.7146, 0.01745, 0.711, 0.003879, 0.711, 0.003879, 0.7146, 0.01745, 0.7146, 0.01745, 0.7173, 0.003879, 0.7173, 0.003879, 0.7146, 0.0133, 0.6559, 0.0133, 0.6538, 0.00388, 0.6538, 0.00388, 0.6559, 0.01745, 0.7173, 0.01745, 0.7146, 0.003879, 0.7146, 0.003879, 0.7173, 0.01745, 0.711, 0.01745, 0.7146, 0.003879, 0.7146, 0.003879, 0.711, 0.0133, 0.6538, 0.0133, 0.653, 0.00388, 0.653, 0.00388, 0.6538, 0.01745, 0.7189, 0.01745, 0.7173, 0.003879, 0.7173, 0.003879, 0.7189, 0.01745, 0.7066, 0.01745, 0.711, 0.003879, 0.711, 0.003879, 0.7066, 0.0133, 0.653, 0.0133, 0.6538, 0.00388, 0.6538, 0.00388, 0.653, 0.01745, 0.7195, 0.01745, 0.7189, 0.003879, 0.7189, 0.003879, 0.7195, 0.01745, 0.7016, 0.01745, 0.7066, 0.003879, 0.7066, 0.003879, 0.7016, 0.0133, 0.6538, 0.0133, 0.6559, 0.00388, 0.6559, 0.00388, 0.6538, 0.01745, 0.6962, 0.01745, 0.7016, 0.003879, 0.7016, 0.003879, 0.6962, 0.0133, 0.6559, 0.0133, 0.6593, 0.00388, 0.6593, 0.00388, 0.6559, 0.01745, 0.6905, 0.01745, 0.6962, 0.003879, 0.6962, 0.003879, 0.6905, 0.0133, 0.6593, 0.0133, 0.664, 0.00388, 0.664, 0.00388, 0.6593, 0.01745, 0.6849, 0.01745, 0.6905, 0.003879, 0.6905, 0.003879, 0.6849, 0.0133, 0.664, 0.0133, 0.6697, 0.00388, 0.6697, 0.00388, 0.664, 0.01745, 0.6794, 0.01745, 0.6849, 0.003879, 0.6849, 0.003879, 0.6794, 0.0133, 0.6697, 0.0133, 0.6762, 0.00388, 0.6762, 0.00388, 0.6697, 0.01745, 0.6744, 0.01745, 0.6794, 0.003879, 0.6794, 0.003879, 0.6744, 0.0133, 0.6762, 0.0133, 0.6832, 0.00388, 0.6832, 0.00388, 0.6762, 0.3617, 0.7475, 0.3617, 0.7475, 0.19, 0.7475, 0.19, 0.7475, 0.19, 0.7475, 0.19, 0.7475, 0.1777, 0.7475, 0.1777, 0.7475, 0.8785, 0.7475, 0.8785, 0.7475, 0.8051, 0.7475, 0.8051, 0.7475, 0.1478, 0.7475, 0.1478, 0.7475, 0.1288, 0.7475, 0.1288, 0.7475, 0.8051, 0.7475, 0.8785, 0.7475, 0.8859, 0.7306, 0.8051, 0.7306, 0.1288, 0.7306, 0.1098, 0.7306, 0.1098, 0.7475, 0.1288, 0.7475, 0.1288, 0.7306, 0.1478, 0.7306, 0.1478, 0.7475, 0.1288, 0.7475, 0.1478, 0.7306, 0.1288, 0.7306, 0.1288, 0.7475, 0.1478, 0.7475, 0.1098, 0.7306, 0.1288, 0.7306, 0.1288, 0.7475, 0.1098, 0.7475, 0.19, 0.7475, 0.1777, 0.7475, 0.1777, 0.7306, 0.19, 0.7306, 0.1777, 0.7475, 0.19, 0.7475, 0.19, 0.7306, 0.1777, 0.7306, 0.3617, 0.7475, 0.19, 0.7475, 0.19, 0.7306, 0.3617, 0.7306, 0.782, 0.7475, 0.8051, 0.7475, 0.8051, 0.7306, 0.782, 0.7306, 0.8785, 0.7475, 0.8051, 0.7475, 0.8051, 0.7306, 0.8859, 0.7306, 0.8051, 0.7475, 0.782, 0.7475, 0.782, 0.7306, 0.8051, 0.7306, 0.5443, 0.6347, 0.5443, 0.7475, 0.5473, 0.7475, 0.5473, 0.6347, 0.8431, 0.6347, 0.8298, 0.6689, 0.8066, 0.6689, 0.82, 0.6347, 0.19, 0.6347, 0.19, 0.6689, 0.1777, 0.6689, 0.1777, 0.6347, 0.3617, 0.6347, 0.3617, 0.6689, 0.19, 0.6689, 0.19, 0.6347, 0.9211, 0.6415, 0.9131, 0.6858, 0.8298, 0.6689, 0.8431, 0.6347, 0.82, 0.6347, 0.8066, 0.6689, 0.8298, 0.6689, 0.8431, 0.6347, 0.8431, 0.6347, 0.8298, 0.6689, 0.9131, 0.6858, 0.9211, 0.6415, 0.5682, 0.6689, 0.5682, 0.7306, 0.782, 0.7306, 0.8066, 0.6689, 0.1777, 0.6347, 0.1777, 0.6689, 0.19, 0.6689, 0.19, 0.6347, 0.9223, 0.6419, 0.9157, 0.6868, 0.9157, 0.6868, 0.9223, 0.6419, 0.9223, 0.6419, 0.9157, 0.6868, 0.9157, 0.6868, 0.9223, 0.6419, 0.9223, 0.6419, 0.9157, 0.6868, 0.9157, 0.6868, 0.9223, 0.6419, 0.9211, 0.6415, 0.9131, 0.6858, 0.9157, 0.6868, 0.9223, 0.6419, 0.9223, 0.6419, 0.9157, 0.6868, 0.9131, 0.6858, 0.9211, 0.6415, 0.1478, 0.7306, 0.1478, 0.6689, 0.1288, 0.6689, 0.1288, 0.7306, 0.1288, 0.7306, 0.1288, 0.6689, 0.1098, 0.6689, 0.1098, 0.7306, 0.1098, 0.6381, 0.1098, 0.6773, 0.1098, 0.6773, 0.1098, 0.6381, 0.1478, 0.6347, 0.1478, 0.6689, 0.1288, 0.6689, 0.1288, 0.6347, 0.1288, 0.6347, 0.1288, 0.6689, 0.1098, 0.6689, 0.1098, 0.6347, 0.1098, 0.6381, 0.1098, 0.6773, 0.1098, 0.6773, 0.1098, 0.6381, 0.1098, 0.6381, 0.1098, 0.6773, 0.1098, 0.6773, 0.1098, 0.6381, 0.1098, 0.6381, 0.1098, 0.6773, 0.1098, 0.6689, 0.1098, 0.6347, 0.1098, 0.6347, 0.1098, 0.6689, 0.1098, 0.6773, 0.1098, 0.6381, 0.1478, 0.6347, 0.1478, 0.6689, 0.1777, 0.6689, 0.1777, 0.6347, 0.1777, 0.6347, 0.1777, 0.6689, 0.1478, 0.6689, 0.1478, 0.6347, 0.8521, 0.6119, 0.8289, 0.6119, 0.8214, 0.6119, 0.8442, 0.6119, 0.1478, 0.6119, 0.1288, 0.6119, 0.1351, 0.6119, 0.1538, 0.6119, 0.19, 0.6119, 0.1777, 0.6119, 0.1831, 0.6119, 0.1953, 0.6119, 0.1288, 0.6119, 0.1098, 0.6119, 0.1165, 0.6119, 0.1351, 0.6119, 0.3617, 0.6119, 0.19, 0.6119, 0.1953, 0.6119, 0.3617, 0.6119, 0.1098, 0.6119, 0.1098, 0.6119, 0.1165, 0.6119, 0.1165, 0.6119, 0.9264, 0.6119, 0.8521, 0.6119, 0.8442, 0.6119, 0.9172, 0.6119, 0.1098, 0.6119, 0.1098, 0.6119, 0.1165, 0.6119, 0.1165, 0.6119, 0.8289, 0.6119, 0.8521, 0.6119, 0.8442, 0.6119, 0.8214, 0.6119, 0.1098, 0.6119, 0.1098, 0.6119, 0.1165, 0.6119, 0.1165, 0.6119, 0.1478, 0.6347, 0.1478, 0.6119, 0.1288, 0.6119, 0.1288, 0.6347, 0.1288, 0.6347, 0.1288, 0.6119, 0.1098, 0.6119, 0.1098, 0.6347, 0.1351, 0.6119, 0.1351, 0.6072, 0.1165, 0.6072, 0.1165, 0.6119, 0.1538, 0.6119, 0.1538, 0.6072, 0.1478, 0.6072, 0.1351, 0.6072, 0.1351, 0.6119, 0.1831, 0.6072, 0.1831, 0.6119, 0.1538, 0.6119, 0.1538, 0.6072, 0.1538, 0.6072, 0.1538, 0.6119, 0.1831, 0.6119, 0.1831, 0.6072, 0.1165, 0.6072, 0.1165, 0.6119, 0.1165, 0.6119, 0.1165, 0.6072, 0.1165, 0.6072, 0.1165, 0.6119, 0.1165, 0.6119, 0.1165, 0.6072, 0.1165, 0.6072, 0.1165, 0.6119, 0.1165, 0.6119, 0.1165, 0.6072, 0.1165, 0.6072, 0.1165, 0.6119, 0.1165, 0.6119, 0.1165, 0.6072, 0.1351, 0.6072, 0.1351, 0.6119, 0.1165, 0.6119, 0.1165, 0.6072, 0.1538, 0.6072, 0.1538, 0.6119, 0.1351, 0.6119, 0.1351, 0.6072, 0.1478, 0.6072, 0.1165, 0.6072, 0.1165, 0.6119, 0.1165, 0.6119, 0.1165, 0.6072, 0.9186, 0.6072, 0.9175, 0.6119, 0.9172, 0.6119, 0.9186, 0.6072, 0.9186, 0.6072, 0.9172, 0.6119, 0.9175, 0.6119, 0.9186, 0.6072, 0.9186, 0.6072, 0.9175, 0.6119, 0.9175, 0.6119, 0.9186, 0.6072, 0.9186, 0.6072, 0.9175, 0.6119, 0.9175, 0.6119, 0.9186, 0.6072, 0.9186, 0.6072, 0.9175, 0.6119, 0.9175, 0.6119, 0.9186, 0.6072, 0.1831, 0.6072, 0.1831, 0.6119, 0.1953, 0.6119, 0.1953, 0.6072, 0.5443, 0.6072, 0.5443, 0.6119, 0.8214, 0.6119, 0.8237, 0.6072, 0.8465, 0.6072, 0.8442, 0.6119, 0.9172, 0.6119, 0.9186, 0.6072, 0.8237, 0.6072, 0.8214, 0.6119, 0.8442, 0.6119, 0.8465, 0.6072, 0.9186, 0.6072, 0.9172, 0.6119, 0.8442, 0.6119, 0.8465, 0.6072, 0.3617, 0.6072, 0.3617, 0.6119, 0.1953, 0.6119, 0.1953, 0.6072, 0.1953, 0.6072, 0.1953, 0.6119, 0.1831, 0.6119, 0.1831, 0.6072, 0.8465, 0.6072, 0.8442, 0.6119, 0.8214, 0.6119, 0.8237, 0.6072, 0.1288, 0.6119, 0.1478, 0.6119, 0.1538, 0.6119, 0.1351, 0.6119, 0.9267, 0.6119, 0.9264, 0.6119, 0.9172, 0.6119, 0.9175, 0.6119, 0.1098, 0.6119, 0.1288, 0.6119, 0.1351, 0.6119, 0.1165, 0.6119, 0.9264, 0.6119, 0.9267, 0.6119, 0.9175, 0.6119, 0.9172, 0.6119, 0.9267, 0.6119, 0.9267, 0.6119, 0.9175, 0.6119, 0.9175, 0.6119, 0.9267, 0.6119, 0.9267, 0.6119, 0.9175, 0.6119, 0.9175, 0.6119, 0.9267, 0.6119, 0.9267, 0.6119, 0.9175, 0.6119, 0.9175, 0.6119, 0.1777, 0.6119, 0.1478, 0.6119, 0.1538, 0.6119, 0.1831, 0.6119, 0.1777, 0.6119, 0.19, 0.6119, 0.1953, 0.6119, 0.1831, 0.6119, 0.1478, 0.6119, 0.1777, 0.6119, 0.1831, 0.6119, 0.1538, 0.6119, 0.5443, 0.6119, 0.8289, 0.6119, 0.8214, 0.6119, 0.5443, 0.6119, 0.1098, 0.6119, 0.1098, 0.6119, 0.1165, 0.6119, 0.1165, 0.6119, 0.8521, 0.6119, 0.9264, 0.6119, 0.9172, 0.6119, 0.8442, 0.6119, 0.1165, 0.6072, 0.1351, 0.6072, 0.1478, 0.6072, 0.1478, 0.6072, 0.1165, 0.6072, 0.1165, 0.6072, 0.1478, 0.6072, 0.1478, 0.6072, 0.1351, 0.6072, 0.1165, 0.6072, 0.1478, 0.6072, 0.1165, 0.6072, 0.1165, 0.6072, 0.1478, 0.6072, 0.1478, 0.6072, 0.1165, 0.6072, 0.1165, 0.6072, 0.1478, 0.6072, 0.1478, 0.6072, 0.1165, 0.6072, 0.1165, 0.6072, 0.1478, 0.6072, 0.5443, 0.6072, 0.5443, 0.6072, 0.8237, 0.6072, 0.8465, 0.6072, 0.9186, 0.6072, 0.9186, 0.6072, 0.9186, 0.6072, 0.9186, 0.6072, 0.9186, 0.6072, 0.9186, 0.6072, 0.8465, 0.6072, 0.8237, 0.6072, 0.1478, 0.6072, 0.1478, 0.6072, 0.1538, 0.6072, 0.1831, 0.6072, 0.1953, 0.6072, 0.3617, 0.6072, 0.3617, 0.6072, 0.1953, 0.6072, 0.1831, 0.6072, 0.1538, 0.6072, 0.1478, 0.6072, 0.1478, 0.6072, 0.1478, 0.6072, 0.1478, 0.6072, 0.19, 0.6119, 0.3617, 0.6119, 0.3617, 0.6119, 0.1953, 0.6119, 0.5443, 0.6072, 0.5443, 0.6119, 0.3617, 0.6119, 0.3617, 0.6072, 0.1953, 0.6072, 0.1953, 0.6119, 0.3617, 0.6119, 0.3617, 0.6072, 0.5443, 0.6119, 0.3617, 0.6119, 0.3617, 0.6119, 0.5443, 0.6119, 0.19, 0.6347, 0.19, 0.6689, 0.3617, 0.6689, 0.3617, 0.6347, 0.4477, 0.6347, 0.4477, 0.6689, 0.3599, 0.6689, 0.3599, 0.6347, 0.19, 0.7475, 0.3617, 0.7475, 0.3617, 0.7306, 0.19, 0.7306, 0.4477, 0.7475, 0.3599, 0.7475, 0.3599, 0.7306, 0.4477, 0.7306, 0.5473, 0.7475, 0.782, 0.7475, 0.782, 0.7306, 0.5682, 0.7306, 0.5608, 0.7326, 0.555, 0.7375, 0.4329, 0.7475, 0.4329, 0.7475, 0.2787, 0.7475, 0.2787, 0.7475, 0.4477, 0.6689, 0.4477, 0.7306, 0.3599, 0.7306, 0.3599, 0.6689, 0.4329, 0.7475, 0.4329, 0.7475, 0.2787, 0.7475, 0.2787, 0.7475, 0.4329, 0.7475, 0.4329, 0.7475, 0.2787, 0.7475, 0.2787, 0.7475, 0.19, 0.6689, 0.19, 0.7306, 0.3617, 0.7306, 0.3617, 0.6689, 0.782, 0.7475, 0.782, 0.7475, 0.5443, 0.7475, 0.5443, 0.7475, 0.782, 0.7475, 0.782, 0.7475, 0.5443, 0.7475, 0.5443, 0.7475, 0.8066, 0.6689, 0.782, 0.7306, 0.5443, 0.7306, 0.5443, 0.6689, 0.782, 0.7475, 0.782, 0.7475, 0.5443, 0.7475, 0.5443, 0.7475, 0.782, 0.7475, 0.782, 0.7475, 0.5443, 0.7475, 0.5443, 0.7475, 0.782, 0.7475, 0.782, 0.7475, 0.5473, 0.7475, 0.5443, 0.7475, 0.782, 0.7475, 0.5443, 0.7475, 0.5443, 0.7306, 0.782, 0.7306, 0.82, 0.6347, 0.8066, 0.6689, 0.5443, 0.6689, 0.5443, 0.6347, 0.8289, 0.6119, 0.5443, 0.6119, 0.5443, 0.6119, 0.8214, 0.6119, 0.8237, 0.6072, 0.8214, 0.6119, 0.5443, 0.6119, 0.5443, 0.6072, 0.3617, 0.6072, 0.3617, 0.6072, 0.5443, 0.6072, 0.5443, 0.6072, 0.3617, 0.6119, 0.5443, 0.6119, 0.5443, 0.6119, 0.3617, 0.6119, 0.3617, 0.6072, 0.3617, 0.6119, 0.5443, 0.6119, 0.5443, 0.6072, 0.6558, 0.734, 0.6558, 0.734, 0.6558, 0.6531, 0.6558, 0.6531, 0.6558, 0.6776, 0.6558, 0.7219, 0.3988, 0.5732, 0.3178, 0.5732, 0.3178, 0.5732, 0.3988, 0.5732, 0.4329, 0.7475, 0.4329, 0.7475, 0.2787, 0.7475, 0.2787, 0.7475, 0.3617, 0.6119, 0.3617, 0.6347, 0.5443, 0.6347, 0.5443, 0.6119, 0.8289, 0.6119, 0.82, 0.6347, 0.5443, 0.6347, 0.5443, 0.6119, 0.5443, 0.6119, 0.5443, 0.6347, 0.3617, 0.6347, 0.3617, 0.6119, 0.19, 0.6119, 0.19, 0.6347, 0.3617, 0.6347, 0.3617, 0.6119, 0.1288, 0.6689, 0.1288, 0.6347, 0.1098, 0.6347, 0.1098, 0.6689, 0.1478, 0.6689, 0.1478, 0.6347, 0.1288, 0.6347, 0.1288, 0.6689, 0.1777, 0.6119, 0.1777, 0.6347, 0.1478, 0.6347, 0.1478, 0.6119, 0.1478, 0.6119, 0.1478, 0.6347, 0.1777, 0.6347, 0.1777, 0.6119, 0.1098, 0.6119, 0.1098, 0.6347, 0.1098, 0.6381, 0.1098, 0.6119, 0.1098, 0.6119, 0.1098, 0.6381, 0.1098, 0.6347, 0.1098, 0.6119, 0.1098, 0.6119, 0.1098, 0.6381, 0.1098, 0.6381, 0.1098, 0.6119, 0.1098, 0.6119, 0.1098, 0.6381, 0.1098, 0.6381, 0.1098, 0.6119, 0.1288, 0.6119, 0.1288, 0.6347, 0.1098, 0.6347, 0.1098, 0.6119, 0.1478, 0.6119, 0.1478, 0.6347, 0.1288, 0.6347, 0.1288, 0.6119, 0.1098, 0.6119, 0.1098, 0.6381, 0.1098, 0.6381, 0.1098, 0.6119, 0.9267, 0.6119, 0.9223, 0.6419, 0.9211, 0.6415, 0.9264, 0.6119, 0.9264, 0.6119, 0.9211, 0.6415, 0.9223, 0.6419, 0.9267, 0.6119, 0.9267, 0.6119, 0.9223, 0.6419, 0.9223, 0.6419, 0.9267, 0.6119, 0.9267, 0.6119, 0.9223, 0.6419, 0.9223, 0.6419, 0.9267, 0.6119, 0.9267, 0.6119, 0.9223, 0.6419, 0.9223, 0.6419, 0.9267, 0.6119, 0.1777, 0.6119, 0.1777, 0.6347, 0.19, 0.6347, 0.19, 0.6119, 0.5443, 0.6119, 0.5443, 0.6347, 0.82, 0.6347, 0.8289, 0.6119, 0.8521, 0.6119, 0.8431, 0.6347, 0.9211, 0.6415, 0.9264, 0.6119, 0.8289, 0.6119, 0.82, 0.6347, 0.8431, 0.6347, 0.8521, 0.6119, 0.9264, 0.6119, 0.9211, 0.6415, 0.8431, 0.6347, 0.8521, 0.6119, 0.3617, 0.6119, 0.3617, 0.6347, 0.19, 0.6347, 0.19, 0.6119, 0.19, 0.6119, 0.19, 0.6347, 0.1777, 0.6347, 0.1777, 0.6119, 0.8521, 0.6119, 0.8431, 0.6347, 0.82, 0.6347, 0.8289, 0.6119, 0.3617, 0.6347, 0.3617, 0.7475, 0.3617, 0.7475, 0.3617, 0.6347, 0.5443, 0.7475, 0.5443, 0.6347, 0.5443, 0.6347, 0.5443, 0.7475, 0.5521, 0.7232, 0.4819, 0.7232, 0.4819, 0.7299, 0.5521, 0.7299, 0.5521, 0.7299, 0.4819, 0.7299, 0.4819, 0.7326, 0.5521, 0.7326, 0.4819, 0.7232, 0.5521, 0.7232, 0.5521, 0.6594, 0.4819, 0.6594, 0.3425, 0.5658, 0.3425, 0.5658, 0.3773, 0.5658, 0.3773, 0.5658, 0.5682, 0.7306, 0.5682, 0.6689, 0.5608, 0.6689, 0.5608, 0.7326, 0.5608, 0.7326, 0.5608, 0.6689, 0.555, 0.6689, 0.555, 0.7375, 0.5682, 0.6689, 0.5682, 0.6347, 0.5608, 0.6347, 0.5608, 0.6689, 0.5608, 0.6689, 0.5608, 0.6347, 0.555, 0.6347, 0.555, 0.6689, 0.5682, 0.6347, 0.5682, 0.6689, 0.8066, 0.6689, 0.82, 0.6347])
me_cube_001.use_remesh_preserve_volume = False
me_cube_001.use_remesh_preserve_attributes = False
me_cube_001.use_mirror_vertex_groups = False
me_cube_001.update()

# ---- objects
ob_cube_001 = bpy.data.objects.new('Cube.001', me_cube_002)
ob_cube = bpy.data.objects.new('Cube', me_cube_001)

# ---- transforms, parenting, visibility, modifiers, constraints
ob_cube_001.location = (-1.323e-23, 1.192e-07, -5.96e-08)
ob_cube_001.lineart.crease_threshold = 0.0
ob_cube.location = (-1.323e-23, 1.192e-07, -5.96e-08)
ob_cube.lineart.crease_threshold = 0.0

# ---- collection membership
col_collection_1.objects.link(ob_cube_001)
col_collection_1.objects.link(ob_cube)

# ---- scene / render settings (as saved in the file)
scene.frame_start = 1; scene.frame_end = 69; scene.frame_set(1)
scene.render.engine = 'BLENDER_EEVEE_NEXT'
scene.render.resolution_percentage = 50
scene.render.dither_intensity = 0.0
scene.cycles.use_denoising = False
scene.cycles.samples = 10
scene.cycles.sampling_pattern = 'TABULATED_SOBOL'
scene.cycles.light_sampling_threshold = 0.0
scene.cycles.use_adaptive_sampling = False
scene.cycles.use_light_tree = False
scene.cycles.blur_glossy = 0.0
scene.cycles.pixel_filter_type = 'GAUSSIAN'
scene.cycles.sample_clamp_indirect = 0.0
scene.view_settings.view_transform = 'Standard'
bpy.context.view_layer.update()

# ---- added for rendering (the .blend has no active camera and no usable light): camera, sun
cam_auto = bpy.data.cameras.new('AutoCamera')
cam_auto.lens = 50.0
cam_auto.sensor_width = 36.0
cam_auto.clip_end = 1000.0
ob_auto_camera = bpy.data.objects.new('AutoCamera', cam_auto)
scene.collection.objects.link(ob_auto_camera)
ob_auto_camera.location = (2.09368, -3.15011, 2.20849)
ob_auto_camera.rotation_euler = (1.09748, -7.21219e-08, 0.694738)
scene.camera = ob_auto_camera
light_auto_sun = bpy.data.lights.new('AutoSun', 'SUN')
light_auto_sun.energy = 3.0
light_auto_sun.angle = 0.0523599
ob_auto_sun = bpy.data.objects.new('AutoSun', light_auto_sun)
scene.collection.objects.link(ob_auto_sun)
ob_auto_sun.rotation_euler = (0.872665, 0.174533, 0.523599)
bpy.context.view_layer.update()
